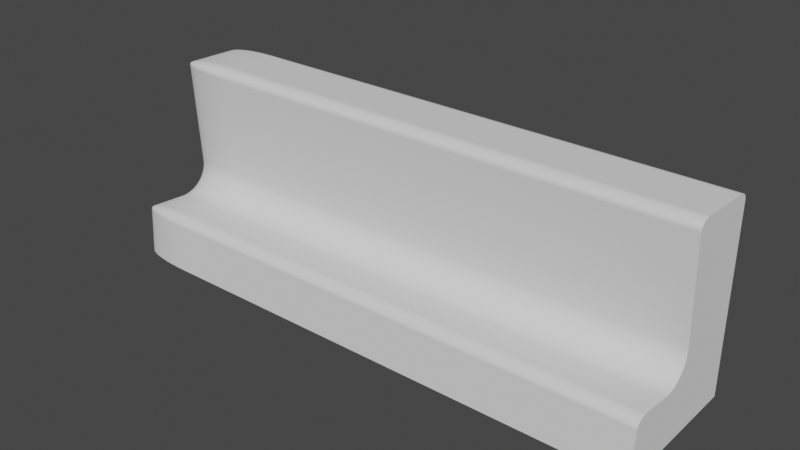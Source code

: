 # Source: POMO_COCINA_MUEBLE..blend  (saved by Blender 3.3.6; exported with 4.5.12 LTS)
import bpy
from mathutils import Matrix  # noqa: F401  (used for matrix-valued properties, if any)

bpy.ops.wm.read_factory_settings(use_empty=True)
scene = bpy.context.scene
scene.name = 'Scene'

# ---- collections
col_collection = bpy.data.collections.new('Collection'); scene.collection.children.link(col_collection)

# ---- world
world_world = bpy.data.worlds.new('World'); scene.world = world_world
world_world.use_nodes = True; world_world.node_tree.nodes.clear()
_N = world_world.node_tree.nodes; _L = world_world.node_tree.links
n0 = _N.new('ShaderNodeOutputWorld'); n0.name = 'World Output'; n0.location = (300, 300)
n1 = _N.new('ShaderNodeBackground'); n1.name = 'Background'; n1.location = (10, 300)
n1.inputs[0].default_value = (0.05088, 0.05088, 0.05088, 1.0)
_L.new(n1.outputs[0], n0.inputs[0])
n0.is_active_output = True
world_world.color = (0.05088, 0.05088, 0.05088)
world_world.use_sun_shadow = False
world_world.sun_shadow_jitter_overblur = 0.0

# ---- meshes
me_cube_001 = bpy.data.meshes.new('Cube.001')
me_cube_001.from_pydata([(0.5, 0.6464, -0.075), (-0.4238, 0.8658, 0.0948), (0.4254, 0.8658, 0.0948), (0.5, 0.8995, -0.075), (0.5, 0.8995, 0.01871), (-0.419, 0.8653, 0.0948), (0.4303, 0.8653, 0.0948), (-0.5, 0.7798, -0.075), (-0.4143, 0.8639, 0.0948), (0.5, 0.7798, -0.075), (0.435, 0.8639, 0.0948), (-0.41, 0.8616, 0.0948), (-0.3976, 0.6464, -0.075), (-0.4062, 0.8585, 0.0948), (0.4393, 0.8616, 0.0948), (-0.5, 0.6669, -0.075), (-0.4031, 0.8547, 0.0948), (-0.411, 0.6465, -0.075), (0.4431, 0.8585, 0.0948), (-0.4007, 0.8504, 0.0948), (-0.4241, 0.6471, -0.075), (-0.3993, 0.8457, 0.0948), (-0.4368, 0.6479, -0.075), (-0.4488, 0.6491, -0.075), (-0.3988, 0.8408, 0.0948), (0.4462, 0.8547, 0.0948), (-0.4599, 0.6506, -0.075), (-0.3993, 0.8359, 0.0948), (0.4485, 0.8504, 0.0948), (-0.47, 0.6524, -0.075), (-0.4007, 0.8313, 0.0948), (-0.4788, 0.6544, -0.075), (0.4499, 0.8457, 0.0948), (-0.4863, 0.6566, -0.075), (-0.4031, 0.8269, 0.0948), (-0.4922, 0.659, -0.075), (-0.4062, 0.8231, 0.0948), (0.4504, 0.8408, 0.0948), (-0.4965, 0.6616, -0.075), (-0.41, 0.82, 0.0948), (-0.4991, 0.6642, -0.075), (-0.5, 0.6719, 0.008258), (-0.4143, 0.8177, 0.0948), (0.4499, 0.8359, 0.0948), (-0.3976, 0.6515, 0.008258), (0.4485, 0.8313, 0.0948), (-0.419, 0.8163, 0.0948), (-0.3976, 0.6719, 0.02362), (-0.4991, 0.6693, 0.008258), (-0.4238, 0.8158, 0.0948), (0.4462, 0.8269, 0.0948), (-0.4287, 0.8163, 0.0948), (-0.4965, 0.6666, 0.008258), (-0.4922, 0.6641, 0.008258), (-0.4863, 0.6617, 0.008258), (-0.4334, 0.8177, 0.0948), (0.4431, 0.8231, 0.0948), (-0.4788, 0.6595, 0.008258), (-0.4377, 0.82, 0.0948), (-0.47, 0.6575, 0.008258), (0.4393, 0.82, 0.0948), (-0.4415, 0.8231, 0.0948), (-0.4991, 0.6719, 0.01026), (-0.4446, 0.8269, 0.0948), (0.435, 0.8177, 0.0948), (-0.4982, 0.6692, 0.0103), (-0.4469, 0.8313, 0.0948), (-0.4954, 0.6665, 0.01031), (-0.4909, 0.6639, 0.01031), (-0.4484, 0.8359, 0.0948), (0.4303, 0.8163, 0.0948), (-0.4849, 0.6616, 0.01031), (-0.4488, 0.8408, 0.0948), (0.4254, 0.8158, 0.0948), (-0.4777, 0.6595, 0.0103), (-0.4484, 0.8457, 0.0948), (-0.4694, 0.6576, 0.0103), (0.4205, 0.8163, 0.0948), (-0.4469, 0.8504, 0.0948), (-0.4965, 0.6719, 0.01223), (-0.4954, 0.6692, 0.01232), (-0.4446, 0.8547, 0.0948), (0.4158, 0.8177, 0.0948), (-0.4924, 0.6664, 0.01235), (-0.4415, 0.8585, 0.0948), (-0.4878, 0.6639, 0.01233), (0.4115, 0.82, 0.0948), (-0.4377, 0.8616, 0.0948), (-0.482, 0.6617, 0.01229), (-0.4753, 0.6597, 0.01225), (-0.4334, 0.8639, 0.0948), (-0.4676, 0.658, 0.01222), (0.4077, 0.8231, 0.0948), (-0.4287, 0.8653, 0.0948), (-0.4922, 0.6719, 0.01414), (0.4046, 0.8269, 0.0948), (-0.4909, 0.6692, 0.01425), (-0.4878, 0.6665, 0.01426), (0.4023, 0.8313, 0.0948), (-0.4834, 0.664, 0.01419), (-0.478, 0.6619, 0.01407), (-0.4718, 0.6601, 0.01397), (0.4009, 0.8359, 0.0948), (-0.4649, 0.6585, 0.01392), (-0.4863, 0.6719, 0.01594), (0.4004, 0.8408, 0.0948), (-0.4849, 0.6692, 0.01602), (-0.482, 0.6665, 0.01596), (0.4009, 0.8457, 0.0948), (-0.4779, 0.6642, 0.01579), (-0.4733, 0.6622, 0.01558), (0.4023, 0.8504, 0.0948), (-0.468, 0.6605, 0.01539), (-0.462, 0.6591, 0.01529), (0.4046, 0.8547, 0.0948), (-0.4788, 0.6719, 0.01761), (0.4077, 0.8585, 0.0948), (-0.4776, 0.6692, 0.01761), (-0.4752, 0.6666, 0.01745), (0.4115, 0.8616, 0.0948), (-0.4718, 0.6643, 0.01717), (-0.4679, 0.6624, 0.01684), (0.4158, 0.8639, 0.0948), (-0.4638, 0.6609, 0.01655), (-0.459, 0.6597, 0.01639), (0.4205, 0.8653, 0.0948), (-0.4567, 0.6601, 0.01713), (-0.3976, 0.6516, 0.01026), (-0.3976, 0.6522, 0.01223), (-0.3976, 0.653, 0.01414), (-0.3976, 0.6542, 0.01594), (-0.3976, 0.6557, 0.01761), (-0.3976, 0.6575, 0.01912), (-0.411, 0.6516, 0.008258), (-0.4112, 0.6518, 0.01031), (-0.4113, 0.6524, 0.01234), (-0.4113, 0.6533, 0.01426), (-0.4113, 0.6545, 0.01601), (-0.4112, 0.6559, 0.0176), (-0.4112, 0.6576, 0.01902), (-0.4241, 0.6522, 0.008258), (-0.4247, 0.6524, 0.01033), (-0.4249, 0.653, 0.01238), (-0.4247, 0.6539, 0.01428), (-0.4245, 0.6551, 0.01596), (-0.4242, 0.6564, 0.01744), (-0.424, 0.6579, 0.01875), (-0.4368, 0.653, 0.008258), (-0.4376, 0.6533, 0.01033), (-0.4376, 0.6539, 0.01236), (-0.4371, 0.6548, 0.0142), (-0.4364, 0.6559, 0.01579), (-0.4357, 0.6571, 0.01717), (-0.4353, 0.6585, 0.01835), (-0.4488, 0.6542, 0.008258), (-0.4493, 0.6545, 0.01032), (-0.4489, 0.6551, 0.01231), (-0.4478, 0.6559, 0.01408), (-0.4464, 0.6568, 0.01558), (-0.4451, 0.6579, 0.01684), (-0.4445, 0.6591, 0.01791), (-0.4599, 0.6557, 0.008258), (-0.46, 0.6559, 0.01031), (-0.4589, 0.6564, 0.01226), (-0.457, 0.6571, 0.01397), (-0.4548, 0.6579, 0.01539), (-0.4528, 0.6587, 0.01655), (-0.4518, 0.6597, 0.01747), (-0.411, 0.6719, 0.02349), (-0.4241, 0.6719, 0.0231), (-0.4368, 0.6719, 0.02245), (-0.4488, 0.6719, 0.02156), (-0.4599, 0.6719, 0.02044), (-0.47, 0.6719, 0.01912), (-0.3976, 0.6693, 0.02349), (-0.4113, 0.6692, 0.02334), (-0.4248, 0.6692, 0.02292), (-0.4376, 0.6692, 0.02225), (-0.4493, 0.6692, 0.02136), (-0.4599, 0.6692, 0.02028), (-0.4693, 0.6692, 0.01903), (-0.3976, 0.6666, 0.0231), (-0.4114, 0.6665, 0.02292), (-0.4251, 0.6665, 0.02248), (-0.4377, 0.6665, 0.02179), (-0.4489, 0.6666, 0.02092), (-0.4588, 0.6666, 0.01991), (-0.4675, 0.6667, 0.01876), (-0.3976, 0.6641, 0.02245), (-0.4114, 0.664, 0.02225), (-0.4249, 0.6639, 0.02179), (-0.4372, 0.664, 0.02112), (-0.4478, 0.6642, 0.02032), (-0.457, 0.6643, 0.01939), (-0.4649, 0.6644, 0.01836), (-0.3976, 0.6617, 0.02156), (-0.4114, 0.6616, 0.02135), (-0.4246, 0.6617, 0.02091), (-0.4364, 0.6619, 0.02031), (-0.4464, 0.6622, 0.01961), (-0.4548, 0.6624, 0.01881), (-0.462, 0.6626, 0.01791), (-0.3976, 0.6595, 0.02044), (-0.4113, 0.6595, 0.02027), (-0.4243, 0.6597, 0.01989), (-0.4357, 0.6601, 0.01939), (-0.4451, 0.6605, 0.01881), (-0.4528, 0.6609, 0.01819), (-0.459, 0.6611, 0.01747), (-0.5, 0.879, -0.075), (-0.3976, 0.8995, -0.075), (-0.4991, 0.8817, -0.075), (-0.4965, 0.8843, -0.075), (-0.4922, 0.8869, -0.075), (-0.4863, 0.8893, -0.075), (-0.4788, 0.8915, -0.075), (-0.47, 0.8935, -0.075), (-0.4599, 0.8953, -0.075), (-0.4488, 0.8968, -0.075), (-0.4368, 0.898, -0.075), (-0.4241, 0.8988, -0.075), (-0.411, 0.8993, -0.075), (-0.5, 0.879, 0.01871), (-0.3976, 0.8995, 0.01871), (-0.4991, 0.8817, 0.01871), (-0.4965, 0.8843, 0.01871), (-0.4922, 0.8869, 0.01871), (-0.4863, 0.8893, 0.01871), (-0.4788, 0.8915, 0.01871), (-0.47, 0.8935, 0.01871), (-0.4599, 0.8953, 0.01871), (-0.4488, 0.8968, 0.01871), (-0.4368, 0.898, 0.01871), (-0.4241, 0.8988, 0.01871), (-0.411, 0.8993, 0.01871), (0.5, 0.6719, 0.02362), (0.5, 0.6515, 0.008258), (0.5, 0.6693, 0.02349), (0.5, 0.6666, 0.0231), (0.5, 0.6641, 0.02245), (0.5, 0.6617, 0.02156), (0.5, 0.6595, 0.02044), (0.5, 0.6575, 0.01912), (0.5, 0.6557, 0.01761), (0.5, 0.6542, 0.01594), (0.5, 0.653, 0.01414), (0.5, 0.6522, 0.01223), (0.5, 0.6516, 0.01026), (-0.5, 0.789, 0.2507), (-0.3976, 0.7685, 0.2507), (-0.3976, 0.789, 0.2661), (-0.4991, 0.7863, 0.2507), (-0.4965, 0.7837, 0.2507), (-0.4922, 0.7812, 0.2507), (-0.4863, 0.7788, 0.2507), (-0.4788, 0.7765, 0.2507), (-0.47, 0.7745, 0.2507), (-0.4991, 0.789, 0.2527), (-0.4982, 0.7863, 0.2528), (-0.4954, 0.7836, 0.2528), (-0.4909, 0.781, 0.2528), (-0.4849, 0.7787, 0.2528), (-0.4777, 0.7765, 0.2528), (-0.4694, 0.7747, 0.2528), (-0.4965, 0.789, 0.2547), (-0.4954, 0.7862, 0.2548), (-0.4924, 0.7835, 0.2548), (-0.4878, 0.781, 0.2548), (-0.482, 0.7787, 0.2548), (-0.4753, 0.7768, 0.2547), (-0.4676, 0.775, 0.2547), (-0.4922, 0.789, 0.2566), (-0.4909, 0.7862, 0.2567), (-0.4878, 0.7835, 0.2567), (-0.4834, 0.7811, 0.2567), (-0.478, 0.779, 0.2566), (-0.4718, 0.7771, 0.2565), (-0.4649, 0.7755, 0.2564), (-0.4863, 0.789, 0.2584), (-0.4849, 0.7862, 0.2585), (-0.482, 0.7836, 0.2584), (-0.4779, 0.7812, 0.2583), (-0.4733, 0.7792, 0.2581), (-0.468, 0.7776, 0.2579), (-0.462, 0.7761, 0.2578), (-0.4788, 0.789, 0.2601), (-0.4776, 0.7863, 0.2601), (-0.4752, 0.7837, 0.2599), (-0.4718, 0.7814, 0.2597), (-0.4679, 0.7795, 0.2593), (-0.4638, 0.778, 0.259), (-0.459, 0.7767, 0.2589), (-0.4567, 0.7772, 0.2596), (-0.3976, 0.7687, 0.2527), (-0.3976, 0.7692, 0.2547), (-0.3976, 0.7701, 0.2566), (-0.3976, 0.7713, 0.2584), (-0.3976, 0.7728, 0.2601), (-0.3976, 0.7745, 0.2616), (-0.411, 0.7687, 0.2507), (-0.4112, 0.7689, 0.2528), (-0.4113, 0.7695, 0.2548), (-0.4113, 0.7703, 0.2567), (-0.4113, 0.7715, 0.2585), (-0.4112, 0.773, 0.2601), (-0.4112, 0.7746, 0.2615), (-0.4241, 0.7692, 0.2507), (-0.4247, 0.7694, 0.2528), (-0.4249, 0.77, 0.2549), (-0.4247, 0.771, 0.2568), (-0.4245, 0.7721, 0.2584), (-0.4242, 0.7735, 0.2599), (-0.424, 0.775, 0.2612), (-0.4368, 0.7701, 0.2507), (-0.4376, 0.7704, 0.2528), (-0.4376, 0.771, 0.2548), (-0.4371, 0.7719, 0.2567), (-0.4364, 0.7729, 0.2583), (-0.4357, 0.7742, 0.2597), (-0.4353, 0.7755, 0.2608), (-0.4488, 0.7713, 0.2507), (-0.4493, 0.7715, 0.2528), (-0.4489, 0.7721, 0.2548), (-0.4478, 0.7729, 0.2566), (-0.4464, 0.7739, 0.2581), (-0.4451, 0.7749, 0.2593), (-0.4445, 0.7761, 0.2604), (-0.4599, 0.7728, 0.2507), (-0.46, 0.773, 0.2528), (-0.4589, 0.7735, 0.2547), (-0.457, 0.7742, 0.2565), (-0.4548, 0.7749, 0.2579), (-0.4528, 0.7758, 0.259), (-0.4518, 0.7767, 0.26), (-0.411, 0.789, 0.266), (-0.4241, 0.789, 0.2656), (-0.4368, 0.789, 0.2649), (-0.4488, 0.789, 0.264), (-0.4599, 0.789, 0.2629), (-0.47, 0.789, 0.2616), (-0.3976, 0.7863, 0.266), (-0.4113, 0.7863, 0.2658), (-0.4248, 0.7863, 0.2654), (-0.4376, 0.7863, 0.2647), (-0.4493, 0.7863, 0.2638), (-0.4599, 0.7863, 0.2628), (-0.4693, 0.7863, 0.2615), (-0.3976, 0.7837, 0.2656), (-0.4114, 0.7836, 0.2654), (-0.4251, 0.7835, 0.265), (-0.4377, 0.7836, 0.2643), (-0.4489, 0.7836, 0.2634), (-0.4588, 0.7837, 0.2624), (-0.4675, 0.7837, 0.2612), (-0.3976, 0.7812, 0.2649), (-0.4114, 0.781, 0.2647), (-0.4249, 0.781, 0.2643), (-0.4372, 0.7811, 0.2636), (-0.4478, 0.7813, 0.2628), (-0.457, 0.7814, 0.2619), (-0.4649, 0.7815, 0.2608), (-0.3976, 0.7788, 0.264), (-0.4114, 0.7787, 0.2638), (-0.4246, 0.7787, 0.2634), (-0.4364, 0.779, 0.2628), (-0.4464, 0.7792, 0.2621), (-0.4548, 0.7795, 0.2613), (-0.462, 0.7796, 0.2604), (-0.3976, 0.7765, 0.2629), (-0.4113, 0.7765, 0.2627), (-0.4243, 0.7767, 0.2624), (-0.4357, 0.7771, 0.2619), (-0.4451, 0.7776, 0.2613), (-0.4528, 0.778, 0.2607), (-0.459, 0.7782, 0.26), (-0.5, 0.879, 0.2478), (-0.3976, 0.879, 0.2632), (-0.3976, 0.8995, 0.2478), (-0.4991, 0.879, 0.2498), (-0.4965, 0.879, 0.2518), (-0.4922, 0.879, 0.2537), (-0.4863, 0.879, 0.2555), (-0.4788, 0.879, 0.2571), (-0.47, 0.879, 0.2587), (-0.4991, 0.8817, 0.2478), (-0.4982, 0.8818, 0.2499), (-0.4954, 0.8818, 0.2519), (-0.4909, 0.8818, 0.2538), (-0.4849, 0.8818, 0.2556), (-0.4777, 0.8818, 0.2571), (-0.4694, 0.8818, 0.2586), (-0.4965, 0.8843, 0.2478), (-0.4954, 0.8845, 0.2499), (-0.4924, 0.8845, 0.2519), (-0.4878, 0.8845, 0.2538), (-0.482, 0.8844, 0.2555), (-0.4753, 0.8844, 0.257), (-0.4676, 0.8843, 0.2583), (-0.4922, 0.8869, 0.2478), (-0.4909, 0.887, 0.2499), (-0.4878, 0.887, 0.2519), (-0.4834, 0.8869, 0.2537), (-0.478, 0.8868, 0.2553), (-0.4718, 0.8867, 0.2567), (-0.4649, 0.8866, 0.2579), (-0.4863, 0.8893, 0.2478), (-0.4849, 0.8894, 0.2499), (-0.482, 0.8893, 0.2519), (-0.4779, 0.8891, 0.2536), (-0.4733, 0.8888, 0.2551), (-0.468, 0.8885, 0.2564), (-0.462, 0.8884, 0.2575), (-0.4788, 0.8915, 0.2478), (-0.4776, 0.8915, 0.2499), (-0.4752, 0.8913, 0.2518), (-0.4718, 0.8909, 0.2535), (-0.4679, 0.8905, 0.2549), (-0.4638, 0.8901, 0.2561), (-0.459, 0.8899, 0.257), (-0.4567, 0.8909, 0.2567), (-0.3976, 0.8817, 0.263), (-0.3976, 0.8843, 0.2626), (-0.3976, 0.8869, 0.262), (-0.3976, 0.8893, 0.2611), (-0.3976, 0.8915, 0.26), (-0.3976, 0.8935, 0.2587), (-0.411, 0.879, 0.263), (-0.4112, 0.8818, 0.2629), (-0.4113, 0.8845, 0.2625), (-0.4113, 0.887, 0.2618), (-0.4113, 0.8894, 0.2609), (-0.4112, 0.8915, 0.2598), (-0.4112, 0.8934, 0.2586), (-0.4241, 0.879, 0.2626), (-0.4247, 0.8818, 0.2625), (-0.4249, 0.8845, 0.262), (-0.4247, 0.8871, 0.2613), (-0.4245, 0.8893, 0.2605), (-0.4242, 0.8913, 0.2594), (-0.424, 0.893, 0.2583), (-0.4368, 0.879, 0.262), (-0.4376, 0.8818, 0.2618), (-0.4376, 0.8845, 0.2613), (-0.4371, 0.887, 0.2607), (-0.4364, 0.8891, 0.2599), (-0.4357, 0.8909, 0.2589), (-0.4353, 0.8925, 0.2579), (-0.4488, 0.879, 0.2611), (-0.4493, 0.8818, 0.2609), (-0.4489, 0.8844, 0.2605), (-0.4478, 0.8868, 0.2599), (-0.4464, 0.8888, 0.2591), (-0.4451, 0.8905, 0.2584), (-0.4445, 0.8919, 0.2575), (-0.4599, 0.879, 0.26), (-0.46, 0.8818, 0.2598), (-0.4589, 0.8844, 0.2594), (-0.457, 0.8867, 0.2589), (-0.4548, 0.8885, 0.2584), (-0.4528, 0.8901, 0.2577), (-0.4518, 0.8913, 0.257), (-0.411, 0.8993, 0.2478), (-0.4241, 0.8988, 0.2478), (-0.4368, 0.898, 0.2478), (-0.4488, 0.8968, 0.2478), (-0.4599, 0.8953, 0.2478), (-0.47, 0.8935, 0.2478), (-0.3976, 0.8993, 0.2498), (-0.4113, 0.8992, 0.2498), (-0.4248, 0.8986, 0.2498), (-0.4376, 0.8977, 0.2499), (-0.4493, 0.8965, 0.2498), (-0.4599, 0.8951, 0.2498), (-0.4693, 0.8934, 0.2498), (-0.3976, 0.8988, 0.2518), (-0.4114, 0.8986, 0.2519), (-0.4251, 0.898, 0.2519), (-0.4377, 0.8971, 0.2519), (-0.4489, 0.8959, 0.2518), (-0.4588, 0.8946, 0.2518), (-0.4675, 0.893, 0.2518), (-0.3976, 0.898, 0.2537), (-0.4114, 0.8977, 0.2538), (-0.4249, 0.8971, 0.2538), (-0.4372, 0.8962, 0.2537), (-0.4478, 0.8951, 0.2536), (-0.457, 0.8939, 0.2535), (-0.4649, 0.8925, 0.2535), (-0.3976, 0.8968, 0.2555), (-0.4114, 0.8965, 0.2556), (-0.4246, 0.8959, 0.2555), (-0.4364, 0.8951, 0.2553), (-0.4464, 0.8942, 0.2551), (-0.4548, 0.8931, 0.2549), (-0.462, 0.8919, 0.2548), (-0.3976, 0.8953, 0.2571), (-0.4113, 0.895, 0.2572), (-0.4243, 0.8946, 0.257), (-0.4357, 0.8939, 0.2567), (-0.4451, 0.8931, 0.2564), (-0.4528, 0.8923, 0.2561), (-0.459, 0.8913, 0.2559), (0.5, 0.8995, 0.2478), (0.5, 0.879, 0.2632), (0.5, 0.8993, 0.2498), (0.5, 0.8988, 0.2518), (0.5, 0.898, 0.2537), (0.5, 0.8968, 0.2555), (0.5, 0.8953, 0.2571), (0.5, 0.8935, 0.2587), (0.5, 0.8915, 0.26), (0.5, 0.8893, 0.2611), (0.5, 0.8869, 0.262), (0.5, 0.8843, 0.2626), (0.5, 0.8817, 0.263), (0.5, 0.789, 0.2661), (0.5, 0.7685, 0.2507), (0.5, 0.7863, 0.266), (0.5, 0.7837, 0.2656), (0.5, 0.7812, 0.2649), (0.5, 0.7788, 0.264), (0.5, 0.7765, 0.2629), (0.5, 0.7745, 0.2616), (0.5, 0.7728, 0.2601), (0.5, 0.7713, 0.2584), (0.5, 0.7701, 0.2566), (0.5, 0.7692, 0.2547), (0.5, 0.7687, 0.2527), (0.4004, 0.8408, -0.075), (0.4009, 0.8359, -0.075), (0.4009, 0.8457, -0.075), (0.4046, 0.8269, -0.075), (0.4046, 0.8547, -0.075), (0.4023, 0.8313, -0.075), (0.4023, 0.8504, -0.075), (0.4115, 0.82, -0.075), (0.4115, 0.8616, -0.075), (0.4205, 0.8163, -0.075), (0.4205, 0.8653, -0.075), (0.4158, 0.8177, -0.075), (0.4158, 0.8639, -0.075), (0.4077, 0.8231, -0.075), (0.4077, 0.8585, -0.075), (0.4303, 0.8163, -0.075), (0.4303, 0.8653, -0.075), (0.4393, 0.82, -0.075), (0.4393, 0.8616, -0.075), (0.435, 0.8177, -0.075), (0.435, 0.8639, -0.075), (0.4445, 0.8249, -0.075), (0.4462, 0.8269, -0.075), (0.4462, 0.8547, -0.075), (0.4504, 0.8408, -0.075), (0.4499, 0.8359, -0.075), (0.4499, 0.8457, -0.075), (0.4485, 0.8313, -0.075), (0.4485, 0.8504, -0.075), (0.4431, 0.8231, -0.075), (0.4431, 0.8585, -0.075), (0.4254, 0.8658, -0.075), (0.4254, 0.8158, -0.075), (-0.4488, 0.8408, -0.075), (-0.4484, 0.8359, -0.075), (-0.4484, 0.8457, -0.075), (-0.4446, 0.8269, -0.075), (-0.4432, 0.8252, -0.075), (-0.4469, 0.8504, -0.075), (-0.4469, 0.8313, -0.075), (-0.4446, 0.8547, -0.075), (-0.4377, 0.82, -0.075), (-0.4415, 0.8585, -0.075), (-0.4287, 0.8653, -0.075), (-0.4287, 0.8163, -0.075), (-0.4334, 0.8639, -0.075), (-0.4334, 0.8177, -0.075), (-0.4377, 0.8616, -0.075), (-0.4415, 0.8231, -0.075), (-0.419, 0.8163, -0.075), (-0.419, 0.8653, -0.075), (-0.41, 0.82, -0.075), (-0.41, 0.8616, -0.075), (-0.4143, 0.8177, -0.075), (-0.4143, 0.8639, -0.075), (-0.4031, 0.8269, -0.075), (-0.4031, 0.8547, -0.075), (-0.3988, 0.8408, -0.075), (-0.3993, 0.8457, -0.075), (-0.3993, 0.8359, -0.075), (-0.4007, 0.8504, -0.075), (-0.4007, 0.8313, -0.075), (-0.4062, 0.8585, -0.075), (-0.4062, 0.8231, -0.075), (-0.4238, 0.8158, -0.075), (-0.4238, 0.8658, -0.075), (0.5, 0.7798, 0.0664), (0.5, 0.7318, 0.01871), (0.5, 0.7798, -0.02857), (0.5, 0.8271, 0.01871), (0.5, 0.7794, 0.06018), (0.5, 0.7782, 0.05406), (0.5, 0.7762, 0.04815), (0.5, 0.7734, 0.04256), (0.5, 0.7699, 0.03737), (0.5, 0.7658, 0.03268), (0.5, 0.761, 0.02857), (0.5, 0.7558, 0.0251), (0.5, 0.7502, 0.02234), (0.5, 0.7442, 0.02034), (0.5, 0.7381, 0.01912), (-0.3976, 0.7318, 0.01871), (-0.3976, 0.7798, 0.06642), (-0.3976, 0.738, 0.01912), (-0.3976, 0.7442, 0.02034), (-0.3976, 0.7502, 0.02234), (-0.3976, 0.7558, 0.0251), (-0.3976, 0.761, 0.02857), (-0.3976, 0.7658, 0.03268), (-0.3976, 0.7699, 0.03738), (-0.3976, 0.7734, 0.04257), (-0.3976, 0.7762, 0.04816), (-0.3976, 0.7782, 0.05407), (-0.3976, 0.7794, 0.06019), (-0.5, 0.7446, 0.00335), (-0.5, 0.8003, 0.05483), (-0.5, 0.8467, 0.0124), (-0.5, 0.7932, -0.01042), (-0.5, 0.7519, 0.003791), (-0.5, 0.759, 0.005104), (-0.5, 0.7659, 0.007269), (-0.5, 0.7725, 0.01025), (-0.5, 0.7785, 0.01399), (-0.5, 0.784, 0.01843), (-0.5, 0.7888, 0.02349), (-0.5, 0.7928, 0.02909), (-0.5, 0.7961, 0.03513), (-0.5, 0.7984, 0.0415), (-0.5, 0.7998, 0.04811), (-0.411, 0.78, 0.06634), (-0.411, 0.7319, 0.01858), (-0.411, 0.7796, 0.0601), (-0.411, 0.7784, 0.05398), (-0.411, 0.7763, 0.04806), (-0.411, 0.7736, 0.04246), (-0.411, 0.7701, 0.03726), (-0.411, 0.7659, 0.03257), (-0.411, 0.7612, 0.02845), (-0.411, 0.7559, 0.02498), (-0.411, 0.7503, 0.02222), (-0.411, 0.7443, 0.02021), (-0.411, 0.7381, 0.01899), (-0.4241, 0.7805, 0.06603), (-0.4241, 0.7322, 0.01819), (-0.4241, 0.7801, 0.05979), (-0.4241, 0.7789, 0.05365), (-0.4241, 0.7768, 0.04772), (-0.4241, 0.7741, 0.04211), (-0.4241, 0.7705, 0.03691), (-0.4241, 0.7664, 0.0322), (-0.4241, 0.7616, 0.02808), (-0.4241, 0.7564, 0.0246), (-0.4241, 0.7507, 0.02183), (-0.4241, 0.7447, 0.01982), (-0.4241, 0.7385, 0.0186), (-0.4368, 0.7814, 0.06552), (-0.4368, 0.7328, 0.01754), (-0.4368, 0.781, 0.05926), (-0.4368, 0.7797, 0.0531), (-0.4368, 0.7777, 0.04716), (-0.4368, 0.7749, 0.04153), (-0.4368, 0.7714, 0.03631), (-0.4368, 0.7672, 0.03159), (-0.4368, 0.7624, 0.02746), (-0.4368, 0.7571, 0.02397), (-0.4368, 0.7514, 0.02119), (-0.4368, 0.7454, 0.01918), (-0.4368, 0.7392, 0.01795), (-0.4488, 0.7826, 0.06481), (-0.4488, 0.7337, 0.01665), (-0.4488, 0.7822, 0.05852), (-0.4488, 0.7809, 0.05235), (-0.4488, 0.7789, 0.04638), (-0.4488, 0.776, 0.04073), (-0.4488, 0.7725, 0.03549), (-0.4488, 0.7683, 0.03076), (-0.4488, 0.7634, 0.02661), (-0.4488, 0.7581, 0.02311), (-0.4488, 0.7524, 0.02032), (-0.4488, 0.7463, 0.01829), (-0.4488, 0.7401, 0.01707), (-0.4599, 0.7347, 0.01554), (-0.4599, 0.7841, 0.06393), (-0.4599, 0.7412, 0.01595), (-0.4599, 0.7475, 0.01719), (-0.4599, 0.7536, 0.01922), (-0.4599, 0.7594, 0.02202), (-0.4599, 0.7648, 0.02554), (-0.4599, 0.7696, 0.02971), (-0.4599, 0.7739, 0.03447), (-0.4599, 0.7775, 0.03973), (-0.4599, 0.7803, 0.04541), (-0.4599, 0.7824, 0.05141), (-0.4599, 0.7836, 0.05761), (-0.47, 0.736, 0.01421), (-0.47, 0.7858, 0.06291), (-0.47, 0.7425, 0.01463), (-0.47, 0.7489, 0.01587), (-0.47, 0.755, 0.01792), (-0.47, 0.7609, 0.02074), (-0.47, 0.7663, 0.02428), (-0.47, 0.7712, 0.02847), (-0.47, 0.7755, 0.03326), (-0.47, 0.7791, 0.03856), (-0.47, 0.782, 0.04427), (-0.47, 0.7841, 0.0503), (-0.47, 0.7854, 0.05655), (-0.4788, 0.7373, 0.0127), (-0.4788, 0.7878, 0.06177), (-0.4788, 0.7439, 0.01312), (-0.4788, 0.7504, 0.01437), (-0.4788, 0.7566, 0.01644), (-0.4788, 0.7626, 0.01928), (-0.4788, 0.7681, 0.02284), (-0.4788, 0.773, 0.02707), (-0.4788, 0.7774, 0.0319), (-0.4788, 0.7811, 0.03724), (-0.4788, 0.784, 0.043), (-0.4788, 0.7861, 0.04907), (-0.4788, 0.7874, 0.05537), (-0.4863, 0.7901, 0.06056), (-0.4863, 0.7386, 0.01103), (-0.4863, 0.7896, 0.0541), (-0.4863, 0.7883, 0.04774), (-0.4863, 0.7862, 0.04161), (-0.4863, 0.7832, 0.0358), (-0.4863, 0.7794, 0.03041), (-0.4863, 0.775, 0.02554), (-0.4863, 0.7699, 0.02127), (-0.4863, 0.7643, 0.01767), (-0.4863, 0.7583, 0.0148), (-0.4863, 0.7519, 0.01272), (-0.4863, 0.7453, 0.01145), (-0.4922, 0.74, 0.009229), (-0.4922, 0.7925, 0.0593), (-0.4922, 0.7468, 0.009657), (-0.4922, 0.7536, 0.01093), (-0.4922, 0.7601, 0.01304), (-0.4922, 0.7662, 0.01594), (-0.4922, 0.7719, 0.01958), (-0.4922, 0.7771, 0.02389), (-0.4922, 0.7816, 0.02882), (-0.4922, 0.7854, 0.03426), (-0.4922, 0.7885, 0.04014), (-0.4922, 0.7907, 0.04634), (-0.4922, 0.792, 0.05276), (-0.4965, 0.795, 0.05799), (-0.4965, 0.7413, 0.007326), (-0.4965, 0.7946, 0.05138), (-0.4965, 0.7932, 0.04488), (-0.4965, 0.7909, 0.0386), (-0.4965, 0.7878, 0.03266), (-0.4965, 0.7839, 0.02715), (-0.4965, 0.7793, 0.02216), (-0.4965, 0.774, 0.0178), (-0.4965, 0.7682, 0.01411), (-0.4965, 0.7619, 0.01118), (-0.4965, 0.7552, 0.009052), (-0.4965, 0.7483, 0.00776), (-0.4991, 0.7976, 0.05657), (-0.4991, 0.7427, 0.005355), (-0.4991, 0.7972, 0.04988), (-0.4991, 0.7958, 0.04331), (-0.4991, 0.7935, 0.03697), (-0.4991, 0.7903, 0.03096), (-0.4991, 0.7863, 0.02539), (-0.4991, 0.7815, 0.02035), (-0.4991, 0.7761, 0.01594), (-0.4991, 0.7702, 0.01222), (-0.4991, 0.7637, 0.009254), (-0.4991, 0.7569, 0.0071), (-0.4991, 0.7499, 0.005793)], [], [(7, 625, 624, 222, 209), (556, 551, 3, 9, 549, 550, 555, 553, 552, 554), (565, 7, 209, 566, 563, 561, 562, 567, 564), (220, 221, 210, 3, 551, 558, 546, 548, 544, 559, 538, 540, 536, 542, 532, 534, 530, 528, 529, 533, 531, 541, 535, 539, 537, 560, 543, 547, 545, 557, 549, 9, 7, 565, 576, 569, 574, 572, 592, 577, 581, 579, 591, 583, 589, 587, 585, 586, 588, 584, 590, 580, 582, 578, 593, 571, 573, 575, 570, 568, 566, 209, 211, 212, 213, 214, 215, 216, 217, 218, 219), (47, 609, 638, 168), (40, 15, 7, 9, 0, 12, 17, 20, 22, 23, 26, 29, 31, 33, 35, 38), (610, 594, 516, 249), (210, 223, 4, 3), (595, 609, 47, 235), (168, 638, 651, 169), (246, 247, 236, 0, 9, 596, 595, 235, 237, 238, 239, 240, 241, 242, 243, 244, 245), (0, 236, 44, 12), (3, 4, 597, 596, 9), (503, 376, 250, 515), (4, 223, 377, 502), (41, 48, 65, 62), (48, 52, 67, 65), (52, 53, 68, 67), (53, 54, 71, 68), (54, 57, 74, 71), (57, 59, 76, 74), (62, 65, 80, 79), (65, 67, 83, 80), (67, 68, 85, 83), (68, 71, 88, 85), (71, 74, 89, 88), (74, 76, 91, 89), (79, 80, 96, 94), (80, 83, 97, 96), (83, 85, 99, 97), (85, 88, 100, 99), (88, 89, 101, 100), (89, 91, 103, 101), (94, 96, 106, 104), (96, 97, 107, 106), (97, 99, 109, 107), (99, 100, 110, 109), (100, 101, 112, 110), (101, 103, 113, 112), (104, 106, 117, 115), (106, 107, 118, 117), (107, 109, 120, 118), (109, 110, 121, 120), (110, 112, 123, 121), (112, 113, 124, 123), (115, 117, 180, 173), (117, 118, 187, 180), (118, 120, 194, 187), (120, 121, 201, 194), (121, 123, 208, 201), (123, 124, 126, 208), (44, 127, 134, 133), (127, 128, 135, 134), (128, 129, 136, 135), (129, 130, 137, 136), (130, 131, 138, 137), (131, 132, 139, 138), (133, 134, 141, 140), (134, 135, 142, 141), (135, 136, 143, 142), (136, 137, 144, 143), (137, 138, 145, 144), (138, 139, 146, 145), (140, 141, 148, 147), (141, 142, 149, 148), (142, 143, 150, 149), (143, 144, 151, 150), (144, 145, 152, 151), (145, 146, 153, 152), (147, 148, 155, 154), (148, 149, 156, 155), (149, 150, 157, 156), (150, 151, 158, 157), (151, 152, 159, 158), (152, 153, 160, 159), (154, 155, 162, 161), (155, 156, 163, 162), (156, 157, 164, 163), (157, 158, 165, 164), (158, 159, 166, 165), (159, 160, 167, 166), (161, 162, 76, 59), (162, 163, 91, 76), (163, 164, 103, 91), (164, 165, 113, 103), (165, 166, 124, 113), (166, 167, 126, 124), (47, 168, 175, 174), (168, 169, 176, 175), (169, 170, 177, 176), (170, 171, 178, 177), (171, 172, 179, 178), (172, 173, 180, 179), (174, 175, 182, 181), (175, 176, 183, 182), (176, 177, 184, 183), (177, 178, 185, 184), (178, 179, 186, 185), (179, 180, 187, 186), (181, 182, 189, 188), (182, 183, 190, 189), (183, 184, 191, 190), (184, 185, 192, 191), (185, 186, 193, 192), (186, 187, 194, 193), (188, 189, 196, 195), (189, 190, 197, 196), (190, 191, 198, 197), (191, 192, 199, 198), (192, 193, 200, 199), (193, 194, 201, 200), (195, 196, 203, 202), (196, 197, 204, 203), (197, 198, 205, 204), (198, 199, 206, 205), (199, 200, 207, 206), (200, 201, 208, 207), (202, 203, 139, 132), (203, 204, 146, 139), (204, 205, 153, 146), (205, 206, 160, 153), (206, 207, 167, 160), (207, 208, 126, 167), (248, 251, 258, 257), (251, 252, 259, 258), (252, 253, 260, 259), (253, 254, 261, 260), (254, 255, 262, 261), (255, 256, 263, 262), (257, 258, 265, 264), (258, 259, 266, 265), (259, 260, 267, 266), (260, 261, 268, 267), (261, 262, 269, 268), (262, 263, 270, 269), (264, 265, 272, 271), (265, 266, 273, 272), (266, 267, 274, 273), (267, 268, 275, 274), (268, 269, 276, 275), (269, 270, 277, 276), (271, 272, 279, 278), (272, 273, 280, 279), (273, 274, 281, 280), (274, 275, 282, 281), (275, 276, 283, 282), (276, 277, 284, 283), (278, 279, 286, 285), (279, 280, 287, 286), (280, 281, 288, 287), (281, 282, 289, 288), (282, 283, 290, 289), (283, 284, 291, 290), (285, 286, 346, 339), (286, 287, 353, 346), (287, 288, 360, 353), (288, 289, 367, 360), (289, 290, 374, 367), (290, 291, 292, 374), (249, 293, 300, 299), (293, 294, 301, 300), (294, 295, 302, 301), (295, 296, 303, 302), (296, 297, 304, 303), (297, 298, 305, 304), (299, 300, 307, 306), (300, 301, 308, 307), (301, 302, 309, 308), (302, 303, 310, 309), (303, 304, 311, 310), (304, 305, 312, 311), (306, 307, 314, 313), (307, 308, 315, 314), (308, 309, 316, 315), (309, 310, 317, 316), (310, 311, 318, 317), (311, 312, 319, 318), (313, 314, 321, 320), (314, 315, 322, 321), (315, 316, 323, 322), (316, 317, 324, 323), (317, 318, 325, 324), (318, 319, 326, 325), (320, 321, 328, 327), (321, 322, 329, 328), (322, 323, 330, 329), (323, 324, 331, 330), (324, 325, 332, 331), (325, 326, 333, 332), (327, 328, 263, 256), (328, 329, 270, 263), (329, 330, 277, 270), (330, 331, 284, 277), (331, 332, 291, 284), (332, 333, 292, 291), (250, 334, 341, 340), (334, 335, 342, 341), (335, 336, 343, 342), (336, 337, 344, 343), (337, 338, 345, 344), (338, 339, 346, 345), (340, 341, 348, 347), (341, 342, 349, 348), (342, 343, 350, 349), (343, 344, 351, 350), (344, 345, 352, 351), (345, 346, 353, 352), (347, 348, 355, 354), (348, 349, 356, 355), (349, 350, 357, 356), (350, 351, 358, 357), (351, 352, 359, 358), (352, 353, 360, 359), (354, 355, 362, 361), (355, 356, 363, 362), (356, 357, 364, 363), (357, 358, 365, 364), (358, 359, 366, 365), (359, 360, 367, 366), (361, 362, 369, 368), (362, 363, 370, 369), (363, 364, 371, 370), (364, 365, 372, 371), (365, 366, 373, 372), (366, 367, 374, 373), (368, 369, 305, 298), (369, 370, 312, 305), (370, 371, 319, 312), (371, 372, 326, 319), (372, 373, 333, 326), (373, 374, 292, 333), (375, 378, 385, 384), (378, 379, 386, 385), (379, 380, 387, 386), (380, 381, 388, 387), (381, 382, 389, 388), (382, 383, 390, 389), (384, 385, 392, 391), (385, 386, 393, 392), (386, 387, 394, 393), (387, 388, 395, 394), (388, 389, 396, 395), (389, 390, 397, 396), (391, 392, 399, 398), (392, 393, 400, 399), (393, 394, 401, 400), (394, 395, 402, 401), (395, 396, 403, 402), (396, 397, 404, 403), (398, 399, 406, 405), (399, 400, 407, 406), (400, 401, 408, 407), (401, 402, 409, 408), (402, 403, 410, 409), (403, 404, 411, 410), (405, 406, 413, 412), (406, 407, 414, 413), (407, 408, 415, 414), (408, 409, 416, 415), (409, 410, 417, 416), (410, 411, 418, 417), (412, 413, 473, 466), (413, 414, 480, 473), (414, 415, 487, 480), (415, 416, 494, 487), (416, 417, 501, 494), (417, 418, 419, 501), (376, 420, 427, 426), (420, 421, 428, 427), (421, 422, 429, 428), (422, 423, 430, 429), (423, 424, 431, 430), (424, 425, 432, 431), (426, 427, 434, 433), (427, 428, 435, 434), (428, 429, 436, 435), (429, 430, 437, 436), (430, 431, 438, 437), (431, 432, 439, 438), (433, 434, 441, 440), (434, 435, 442, 441), (435, 436, 443, 442), (436, 437, 444, 443), (437, 438, 445, 444), (438, 439, 446, 445), (440, 441, 448, 447), (441, 442, 449, 448), (442, 443, 450, 449), (443, 444, 451, 450), (444, 445, 452, 451), (445, 446, 453, 452), (447, 448, 455, 454), (448, 449, 456, 455), (449, 450, 457, 456), (450, 451, 458, 457), (451, 452, 459, 458), (452, 453, 460, 459), (454, 455, 390, 383), (455, 456, 397, 390), (456, 457, 404, 397), (457, 458, 411, 404), (458, 459, 418, 411), (459, 460, 419, 418), (377, 461, 468, 467), (461, 462, 469, 468), (462, 463, 470, 469), (463, 464, 471, 470), (464, 465, 472, 471), (465, 466, 473, 472), (467, 468, 475, 474), (468, 469, 476, 475), (469, 470, 477, 476), (470, 471, 478, 477), (471, 472, 479, 478), (472, 473, 480, 479), (474, 475, 482, 481), (475, 476, 483, 482), (476, 477, 484, 483), (477, 478, 485, 484), (478, 479, 486, 485), (479, 480, 487, 486), (481, 482, 489, 488), (482, 483, 490, 489), (483, 484, 491, 490), (484, 485, 492, 491), (485, 486, 493, 492), (486, 487, 494, 493), (488, 489, 496, 495), (489, 490, 497, 496), (490, 491, 498, 497), (491, 492, 499, 498), (492, 493, 500, 499), (493, 494, 501, 500), (495, 496, 432, 425), (496, 497, 439, 432), (497, 498, 446, 439), (498, 499, 453, 446), (499, 500, 460, 453), (500, 501, 419, 460), (12, 44, 133, 17), (17, 133, 140, 20), (20, 140, 147, 22), (22, 147, 154, 23), (23, 154, 161, 26), (26, 161, 59, 29), (29, 59, 57, 31), (31, 57, 54, 33), (33, 54, 53, 35), (35, 53, 52, 38), (38, 52, 48, 40), (40, 48, 41, 15), (223, 210, 221, 234), (234, 221, 220, 233), (233, 220, 219, 232), (232, 219, 218, 231), (231, 218, 217, 230), (230, 217, 216, 229), (229, 216, 215, 228), (228, 215, 214, 227), (227, 214, 213, 226), (226, 213, 212, 225), (225, 212, 211, 224), (224, 211, 209, 222), (235, 47, 174, 237), (237, 174, 181, 238), (238, 181, 188, 239), (239, 188, 195, 240), (240, 195, 202, 241), (241, 202, 132, 242), (242, 132, 131, 243), (243, 131, 130, 244), (244, 130, 129, 245), (245, 129, 128, 246), (246, 128, 127, 247), (247, 127, 44, 236), (299, 637, 610, 249), (306, 650, 637, 299), (313, 663, 650, 306), (320, 676, 663, 313), (327, 690, 676, 320), (255, 716, 703, 256), (254, 728, 716, 255), (253, 742, 728, 254), (252, 754, 742, 253), (79, 755, 768, 62), (251, 767, 754, 252), (248, 623, 767, 251), (250, 376, 426, 334), (334, 426, 433, 335), (335, 433, 440, 336), (336, 440, 447, 337), (337, 447, 454, 338), (338, 454, 383, 339), (339, 383, 382, 285), (285, 382, 381, 278), (278, 381, 380, 271), (271, 380, 379, 264), (264, 379, 378, 257), (257, 378, 375, 248), (376, 503, 514, 420), (420, 514, 513, 421), (421, 513, 512, 422), (422, 512, 511, 423), (423, 511, 510, 424), (424, 510, 509, 425), (425, 509, 508, 495), (495, 508, 507, 488), (488, 507, 506, 481), (481, 506, 505, 474), (474, 505, 504, 467), (467, 504, 502, 377), (249, 516, 527, 293), (293, 527, 526, 294), (294, 526, 525, 295), (295, 525, 524, 296), (296, 524, 523, 297), (297, 523, 522, 298), (298, 522, 521, 368), (368, 521, 520, 361), (361, 520, 519, 354), (354, 519, 518, 347), (347, 518, 517, 340), (340, 517, 515, 250), (222, 375, 384, 224), (224, 384, 391, 225), (225, 391, 398, 226), (226, 398, 405, 227), (227, 405, 412, 228), (228, 412, 466, 229), (229, 466, 465, 230), (230, 465, 464, 231), (231, 464, 463, 232), (232, 463, 462, 233), (233, 462, 461, 234), (234, 461, 377, 223), (222, 624, 623, 248, 375), (94, 741, 755, 79), (104, 729, 741, 94), (115, 715, 729, 104), (173, 702, 715, 115), (172, 689, 702, 173), (256, 703, 690, 327), (171, 677, 689, 172), (170, 664, 677, 171), (169, 651, 664, 170), (15, 41, 622, 625, 7), (62, 768, 622, 41), (544, 6, 2, 559), (548, 10, 6, 544), (546, 14, 10, 548), (558, 18, 14, 546), (551, 25, 18, 558), (556, 28, 25, 551), (554, 32, 28, 556), (552, 37, 32, 554), (553, 43, 37, 552), (555, 45, 43, 553), (550, 50, 45, 555), (56, 50, 550, 549, 557), (545, 60, 56, 557), (547, 64, 60, 545), (543, 70, 64, 547), (560, 73, 70, 543), (537, 77, 73, 560), (539, 82, 77, 537), (535, 86, 82, 539), (541, 92, 86, 535), (531, 95, 92, 541), (533, 98, 95, 531), (529, 102, 98, 533), (528, 105, 102, 529), (530, 108, 105, 528), (534, 111, 108, 530), (532, 114, 111, 534), (542, 116, 114, 532), (536, 119, 116, 542), (540, 122, 119, 536), (125, 2, 6, 10, 14, 18, 25, 28, 32, 37, 43, 45, 50, 56, 60, 64, 70, 73, 77, 82, 86, 92, 95, 98, 102, 105, 108, 111, 114, 116, 119, 122), (538, 125, 122, 540), (559, 2, 125, 538), (578, 5, 1, 593), (582, 8, 5, 578), (580, 11, 8, 582), (590, 13, 11, 580), (584, 16, 13, 590), (588, 19, 16, 584), (586, 21, 19, 588), (585, 24, 21, 586), (587, 27, 24, 585), (589, 30, 27, 587), (583, 34, 30, 589), (591, 36, 34, 583), (579, 39, 36, 591), (581, 42, 39, 579), (577, 46, 42, 581), (592, 49, 46, 577), (572, 51, 49, 592), (574, 55, 51, 572), (569, 58, 55, 574), (576, 61, 58, 569), (564, 63, 61, 576, 565), (567, 66, 63, 564), (562, 69, 66, 567), (561, 72, 69, 562), (563, 75, 72, 561), (566, 78, 75, 563), (568, 81, 78, 566), (570, 84, 81, 568), (575, 87, 84, 570), (573, 90, 87, 575), (1, 5, 8, 11, 13, 16, 19, 21, 24, 27, 30, 34, 36, 39, 42, 46, 49, 51, 55, 58, 61, 63, 66, 69, 72, 75, 78, 81, 84, 87, 90, 93), (571, 93, 90, 573), (593, 1, 93, 571), (594, 598, 599, 600, 601, 602, 603, 604, 605, 606, 607, 608, 595, 596, 597), (622, 626, 627, 628, 629, 630, 631, 632, 633, 634, 635, 636, 623, 624, 625), (716, 728, 730, 727), (727, 730, 731, 726), (726, 731, 732, 725), (725, 732, 733, 724), (724, 733, 734, 723), (723, 734, 735, 722), (722, 735, 736, 721), (721, 736, 737, 720), (720, 737, 738, 719), (719, 738, 739, 718), (718, 739, 740, 717), (717, 740, 729, 715), (742, 754, 756, 753), (753, 756, 757, 752), (752, 757, 758, 751), (751, 758, 759, 750), (750, 759, 760, 749), (749, 760, 761, 748), (748, 761, 762, 747), (747, 762, 763, 746), (746, 763, 764, 745), (745, 764, 765, 744), (744, 765, 766, 743), (743, 766, 755, 741), (754, 767, 769, 756), (756, 769, 770, 757), (757, 770, 771, 758), (758, 771, 772, 759), (759, 772, 773, 760), (760, 773, 774, 761), (761, 774, 775, 762), (762, 775, 776, 763), (763, 776, 777, 764), (764, 777, 778, 765), (765, 778, 779, 766), (766, 779, 768, 755), (728, 742, 753, 730), (730, 753, 752, 731), (731, 752, 751, 732), (732, 751, 750, 733), (733, 750, 749, 734), (734, 749, 748, 735), (735, 748, 747, 736), (736, 747, 746, 737), (737, 746, 745, 738), (738, 745, 744, 739), (739, 744, 743, 740), (740, 743, 741, 729), (610, 637, 639, 621), (621, 639, 640, 620), (620, 640, 641, 619), (619, 641, 642, 618), (618, 642, 643, 617), (617, 643, 644, 616), (616, 644, 645, 615), (615, 645, 646, 614), (614, 646, 647, 613), (613, 647, 648, 612), (612, 648, 649, 611), (611, 649, 638, 609), (622, 768, 779, 626), (626, 779, 778, 627), (627, 778, 777, 628), (628, 777, 776, 629), (629, 776, 775, 630), (630, 775, 774, 631), (631, 774, 773, 632), (632, 773, 772, 633), (633, 772, 771, 634), (634, 771, 770, 635), (635, 770, 769, 636), (636, 769, 767, 623), (637, 650, 652, 639), (639, 652, 653, 640), (640, 653, 654, 641), (641, 654, 655, 642), (642, 655, 656, 643), (643, 656, 657, 644), (644, 657, 658, 645), (645, 658, 659, 646), (646, 659, 660, 647), (647, 660, 661, 648), (648, 661, 662, 649), (649, 662, 651, 638), (594, 610, 621, 598), (598, 621, 620, 599), (599, 620, 619, 600), (600, 619, 618, 601), (601, 618, 617, 602), (602, 617, 616, 603), (603, 616, 615, 604), (604, 615, 614, 605), (605, 614, 613, 606), (606, 613, 612, 607), (607, 612, 611, 608), (608, 611, 609, 595), (650, 663, 665, 652), (652, 665, 666, 653), (653, 666, 667, 654), (654, 667, 668, 655), (655, 668, 669, 656), (656, 669, 670, 657), (657, 670, 671, 658), (658, 671, 672, 659), (659, 672, 673, 660), (660, 673, 674, 661), (661, 674, 675, 662), (662, 675, 664, 651), (703, 716, 727, 714), (714, 727, 726, 713), (713, 726, 725, 712), (712, 725, 724, 711), (711, 724, 723, 710), (710, 723, 722, 709), (709, 722, 721, 708), (708, 721, 720, 707), (707, 720, 719, 706), (706, 719, 718, 705), (705, 718, 717, 704), (704, 717, 715, 702), (663, 676, 678, 665), (665, 678, 679, 666), (666, 679, 680, 667), (667, 680, 681, 668), (668, 681, 682, 669), (669, 682, 683, 670), (670, 683, 684, 671), (671, 684, 685, 672), (672, 685, 686, 673), (673, 686, 687, 674), (674, 687, 688, 675), (675, 688, 677, 664), (690, 703, 714, 701), (701, 714, 713, 700), (700, 713, 712, 699), (699, 712, 711, 698), (698, 711, 710, 697), (697, 710, 709, 696), (696, 709, 708, 695), (695, 708, 707, 694), (694, 707, 706, 693), (693, 706, 705, 692), (692, 705, 704, 691), (691, 704, 702, 689), (676, 690, 701, 678), (678, 701, 700, 679), (679, 700, 699, 680), (680, 699, 698, 681), (681, 698, 697, 682), (682, 697, 696, 683), (683, 696, 695, 684), (684, 695, 694, 685), (685, 694, 693, 686), (686, 693, 692, 687), (687, 692, 691, 688), (688, 691, 689, 677), (513, 514, 503, 515, 517, 518, 519, 520, 521, 522, 523, 524, 525, 526, 527, 516, 594, 597, 4, 502, 504, 505, 506, 507, 508, 509, 510, 511, 512)])
_uv = me_cube_001.uv_layers.new(name='UVMap')
_uv.uv.foreach_set('vector', [0.375, 0.1354, 0.5215, 0.1521, 0.6145, 0.1984, 0.625, 0.2244, 0.375, 0.2244, 0.3621, 0.5471, 0.3616, 0.5429, 0.375, 0.5, 0.375, 0.6146, 0.3611, 0.5715, 0.3616, 0.5695, 0.3621, 0.5654, 0.3625, 0.5609, 0.3626, 0.5562, 0.3625, 0.5516, 0.1392, 0.5722, 0.125, 0.6146, 0.125, 0.5256, 0.1383, 0.5486, 0.1379, 0.5531, 0.1378, 0.5577, 0.1379, 0.5623, 0.1383, 0.5667, 0.1388, 0.5707, 0.144, 0.5009, 0.1473, 0.5002, 0.1506, 0.5, 0.375, 0.5, 0.3616, 0.5429, 0.3608, 0.5393, 0.3598, 0.5363, 0.3587, 0.5341, 0.3576, 0.5327, 0.3564, 0.5323, 0.3551, 0.5327, 0.354, 0.5341, 0.3529, 0.5363, 0.3519, 0.5393, 0.3512, 0.5429, 0.3506, 0.5471, 0.3502, 0.5516, 0.3501, 0.5562, 0.3502, 0.5609, 0.3506, 0.5654, 0.3512, 0.5695, 0.3519, 0.5732, 0.3529, 0.5761, 0.354, 0.5783, 0.3551, 0.5797, 0.3564, 0.5802, 0.3576, 0.5797, 0.3587, 0.5783, 0.3598, 0.5761, 0.3608, 0.5732, 0.3611, 0.5715, 0.375, 0.6146, 0.125, 0.6146, 0.1392, 0.5722, 0.1396, 0.5741, 0.1406, 0.577, 0.1416, 0.5791, 0.1428, 0.5804, 0.144, 0.5808, 0.1453, 0.5803, 0.1464, 0.5789, 0.1475, 0.5767, 0.1485, 0.5737, 0.1492, 0.5701, 0.1498, 0.5659, 0.1502, 0.5615, 0.1503, 0.5568, 0.1502, 0.5521, 0.1498, 0.5476, 0.1492, 0.5435, 0.1485, 0.5399, 0.1475, 0.537, 0.1464, 0.5348, 0.1453, 0.5335, 0.144, 0.5331, 0.1428, 0.5337, 0.1416, 0.5352, 0.1406, 0.5376, 0.1396, 0.5407, 0.1388, 0.5444, 0.1383, 0.5486, 0.125, 0.5256, 0.1252, 0.5223, 0.1259, 0.519, 0.1269, 0.5158, 0.1284, 0.5128, 0.1303, 0.51, 0.1325, 0.5075, 0.135, 0.5053, 0.1378, 0.5034, 0.1408, 0.5019, 0.8494, 0.7244, 0.8494, 0.7067, 0.8527, 0.7066, 0.8527, 0.7244, 0.1252, 0.7277, 0.125, 0.7244, 0.125, 0.6146, 0.375, 0.6146, 0.375, 0.75, 0.1506, 0.75, 0.1473, 0.7498, 0.144, 0.7491, 0.1408, 0.7481, 0.1378, 0.7466, 0.135, 0.7447, 0.1325, 0.7425, 0.1303, 0.74, 0.1284, 0.7372, 0.1269, 0.7342, 0.1259, 0.731, 0.8494, 0.6146, 0.625, 0.6146, 0.625, 0.6146, 0.8494, 0.6146, 0.375, 0.2756, 0.625, 0.2756, 0.625, 0.5, 0.375, 0.5, 0.625, 0.7067, 0.8494, 0.7067, 0.8494, 0.7244, 0.625, 0.7244, 0.8527, 0.7244, 0.8527, 0.7066, 0.856, 0.7059, 0.856, 0.7244, 0.606, 0.7491, 0.6027, 0.7498, 0.5994, 0.75, 0.375, 0.75, 0.375, 0.6146, 0.5462, 0.6146, 0.625, 0.7067, 0.625, 0.7244, 0.6248, 0.7277, 0.6241, 0.731, 0.6231, 0.7342, 0.6216, 0.7372, 0.6197, 0.74, 0.6175, 0.7425, 0.615, 0.7447, 0.6122, 0.7466, 0.6092, 0.7481, 0.375, 0.75, 0.5994, 0.75, 0.5994, 0.9744, 0.375, 0.9744, 0.375, 0.5, 0.625, 0.5, 0.625, 0.5694, 0.5462, 0.6146, 0.375, 0.6146, 0.625, 0.5256, 0.8494, 0.5256, 0.8494, 0.589, 0.625, 0.589, 0.625, 0.5, 0.625, 0.2756, 0.625, 0.2756, 0.625, 0.5, 0.5994, 0.0256, 0.5994, 0.02226, 0.6028, 0.02217, 0.6027, 0.0256, 0.5994, 0.02226, 0.5994, 0.01898, 0.6028, 0.01879, 0.6028, 0.02217, 0.5994, 0.01898, 0.5994, 0.0158, 0.6028, 0.0156, 0.6028, 0.01879, 0.5994, 0.0158, 0.5994, 0.0128, 0.6028, 0.01267, 0.6028, 0.0156, 0.5994, 0.0128, 0.5994, 0.01002, 0.6028, 0.01003, 0.6028, 0.01267, 0.5994, 0.01002, 0.5994, 0.0, 0.6028, 0.0, 0.6028, 0.01003, 0.6027, 0.0256, 0.6028, 0.02217, 0.6062, 0.02214, 0.606, 0.0256, 0.6028, 0.02217, 0.6028, 0.01879, 0.6062, 0.01872, 0.6062, 0.02214, 0.6028, 0.01879, 0.6028, 0.0156, 0.6062, 0.01557, 0.6062, 0.01872, 0.6028, 0.0156, 0.6028, 0.01267, 0.6061, 0.01277, 0.6062, 0.01557, 0.6028, 0.01267, 0.6028, 0.01003, 0.606, 0.01029, 0.6061, 0.01277, 0.6028, 0.01003, 0.6028, 0.0, 0.606, 0.0, 0.606, 0.01029, 0.606, 0.0256, 0.6062, 0.02214, 0.6094, 0.02214, 0.6092, 0.0256, 0.6062, 0.02214, 0.6062, 0.01872, 0.6094, 0.01876, 0.6094, 0.02214, 0.6062, 0.01872, 0.6062, 0.01557, 0.6093, 0.0157, 0.6094, 0.01876, 0.6062, 0.01557, 0.6061, 0.01277, 0.6091, 0.01304, 0.6093, 0.0157, 0.6061, 0.01277, 0.606, 0.01029, 0.6089, 0.01075, 0.6091, 0.01304, 0.606, 0.01029, 0.606, 0.0, 0.6088, 0.0, 0.6089, 0.01075, 0.6092, 0.0256, 0.6094, 0.02214, 0.6123, 0.02216, 0.6122, 0.0256, 0.6094, 0.02214, 0.6094, 0.01876, 0.6122, 0.01885, 0.6123, 0.02216, 0.6094, 0.01876, 0.6093, 0.0157, 0.612, 0.01589, 0.6122, 0.01885, 0.6093, 0.0157, 0.6091, 0.01304, 0.6116, 0.0134, 0.612, 0.01589, 0.6091, 0.01304, 0.6089, 0.01075, 0.6113, 0.01129, 0.6116, 0.0134, 0.6089, 0.01075, 0.6088, 0.0, 0.6111, 0.0, 0.6113, 0.01129, 0.6122, 0.0256, 0.6123, 0.02216, 0.615, 0.02218, 0.615, 0.0256, 0.6123, 0.02216, 0.6122, 0.01885, 0.6147, 0.01894, 0.615, 0.02218, 0.6122, 0.01885, 0.612, 0.01589, 0.6143, 0.01607, 0.6147, 0.01894, 0.612, 0.01589, 0.6116, 0.0134, 0.6137, 0.01372, 0.6143, 0.01607, 0.6116, 0.0134, 0.6113, 0.01129, 0.6132, 0.01179, 0.6137, 0.01372, 0.6113, 0.01129, 0.6111, 0.0, 0.6129, 0.0, 0.6132, 0.01179, 0.615, 0.0256, 0.615, 0.02218, 0.625, 0.0222, 0.625, 0.0256, 0.615, 0.02218, 0.6147, 0.01894, 0.625, 0.01899, 0.625, 0.0222, 0.6147, 0.01894, 0.6143, 0.01607, 0.625, 0.01617, 0.625, 0.01899, 0.6143, 0.01607, 0.6137, 0.01372, 0.625, 0.01388, 0.625, 0.01617, 0.6137, 0.01372, 0.6132, 0.01179, 0.625, 0.01206, 0.625, 0.01388, 0.6132, 0.01179, 0.6129, 0.0, 0.6142, 0.0, 0.625, 0.01206, 0.5994, 0.9744, 0.6027, 0.9744, 0.6028, 0.9778, 0.5994, 0.9777, 0.6027, 0.9744, 0.606, 0.9744, 0.6062, 0.9778, 0.6028, 0.9778, 0.606, 0.9744, 0.6092, 0.9744, 0.6094, 0.9778, 0.6062, 0.9778, 0.6092, 0.9744, 0.6122, 0.9744, 0.6123, 0.9778, 0.6094, 0.9778, 0.6122, 0.9744, 0.615, 0.9744, 0.615, 0.9778, 0.6123, 0.9778, 0.615, 0.9744, 0.625, 0.9744, 0.625, 0.9778, 0.615, 0.9778, 0.5994, 0.9777, 0.6028, 0.9778, 0.6029, 0.9812, 0.5994, 0.981, 0.6028, 0.9778, 0.6062, 0.9778, 0.6063, 0.9812, 0.6029, 0.9812, 0.6062, 0.9778, 0.6094, 0.9778, 0.6094, 0.9812, 0.6063, 0.9812, 0.6094, 0.9778, 0.6123, 0.9778, 0.6122, 0.9811, 0.6094, 0.9812, 0.6123, 0.9778, 0.615, 0.9778, 0.6147, 0.981, 0.6122, 0.9811, 0.615, 0.9778, 0.625, 0.9778, 0.625, 0.981, 0.6147, 0.981, 0.5994, 0.981, 0.6029, 0.9812, 0.6029, 0.9844, 0.5994, 0.9842, 0.6029, 0.9812, 0.6063, 0.9812, 0.6062, 0.9844, 0.6029, 0.9844, 0.6063, 0.9812, 0.6094, 0.9812, 0.6093, 0.9843, 0.6062, 0.9844, 0.6094, 0.9812, 0.6122, 0.9811, 0.612, 0.9841, 0.6093, 0.9843, 0.6122, 0.9811, 0.6147, 0.981, 0.6142, 0.9839, 0.612, 0.9841, 0.6147, 0.981, 0.625, 0.981, 0.625, 0.9838, 0.6142, 0.9839, 0.5994, 0.9842, 0.6029, 0.9844, 0.6028, 0.9873, 0.5994, 0.9872, 0.6029, 0.9844, 0.6062, 0.9844, 0.6062, 0.9872, 0.6028, 0.9873, 0.6062, 0.9844, 0.6093, 0.9843, 0.6091, 0.987, 0.6062, 0.9872, 0.6093, 0.9843, 0.612, 0.9841, 0.6116, 0.9866, 0.6091, 0.987, 0.612, 0.9841, 0.6142, 0.9839, 0.6137, 0.9863, 0.6116, 0.9866, 0.6142, 0.9839, 0.625, 0.9838, 0.625, 0.9861, 0.6137, 0.9863, 0.5994, 0.9872, 0.6028, 0.9873, 0.6028, 0.99, 0.5994, 0.99, 0.6028, 0.9873, 0.6062, 0.9872, 0.6061, 0.9897, 0.6028, 0.99, 0.6062, 0.9872, 0.6091, 0.987, 0.6089, 0.9893, 0.6061, 0.9897, 0.6091, 0.987, 0.6116, 0.9866, 0.6113, 0.9887, 0.6089, 0.9893, 0.6116, 0.9866, 0.6137, 0.9863, 0.6132, 0.9882, 0.6113, 0.9887, 0.6137, 0.9863, 0.625, 0.9861, 0.625, 0.9879, 0.6132, 0.9882, 0.5994, 0.99, 0.6028, 0.99, 0.6028, 1.0, 0.5994, 1.0, 0.6028, 0.99, 0.6061, 0.9897, 0.606, 1.0, 0.6028, 1.0, 0.6061, 0.9897, 0.6089, 0.9893, 0.6088, 1.0, 0.606, 1.0, 0.6089, 0.9893, 0.6113, 0.9887, 0.6111, 1.0, 0.6088, 1.0, 0.6113, 0.9887, 0.6132, 0.9882, 0.6129, 1.0, 0.6111, 1.0, 0.6132, 0.9882, 0.625, 0.9879, 0.625, 0.9892, 0.6129, 1.0, 0.8494, 0.7244, 0.8527, 0.7244, 0.8528, 0.7278, 0.8494, 0.7277, 0.8527, 0.7244, 0.856, 0.7244, 0.8562, 0.7278, 0.8528, 0.7278, 0.856, 0.7244, 0.8592, 0.7244, 0.8594, 0.7278, 0.8562, 0.7278, 0.8592, 0.7244, 0.8622, 0.7244, 0.8623, 0.7278, 0.8594, 0.7278, 0.8622, 0.7244, 0.865, 0.7244, 0.865, 0.7278, 0.8623, 0.7278, 0.865, 0.7244, 0.875, 0.7244, 0.875, 0.7278, 0.865, 0.7278, 0.8494, 0.7277, 0.8528, 0.7278, 0.8529, 0.7312, 0.8494, 0.731, 0.8528, 0.7278, 0.8562, 0.7278, 0.8563, 0.7312, 0.8529, 0.7312, 0.8562, 0.7278, 0.8594, 0.7278, 0.8594, 0.7312, 0.8563, 0.7312, 0.8594, 0.7278, 0.8623, 0.7278, 0.8622, 0.7311, 0.8594, 0.7312, 0.8623, 0.7278, 0.865, 0.7278, 0.8647, 0.731, 0.8622, 0.7311, 0.865, 0.7278, 0.875, 0.7278, 0.875, 0.731, 0.8647, 0.731, 0.8494, 0.731, 0.8529, 0.7312, 0.8529, 0.7344, 0.8494, 0.7342, 0.8529, 0.7312, 0.8563, 0.7312, 0.8562, 0.7344, 0.8529, 0.7344, 0.8563, 0.7312, 0.8594, 0.7312, 0.8593, 0.7343, 0.8562, 0.7344, 0.8594, 0.7312, 0.8622, 0.7311, 0.862, 0.7341, 0.8593, 0.7343, 0.8622, 0.7311, 0.8647, 0.731, 0.8642, 0.7339, 0.862, 0.7341, 0.8647, 0.731, 0.875, 0.731, 0.875, 0.7338, 0.8642, 0.7339, 0.8494, 0.7342, 0.8529, 0.7344, 0.8528, 0.7373, 0.8494, 0.7372, 0.8529, 0.7344, 0.8562, 0.7344, 0.8562, 0.7372, 0.8528, 0.7373, 0.8562, 0.7344, 0.8593, 0.7343, 0.8591, 0.737, 0.8562, 0.7372, 0.8593, 0.7343, 0.862, 0.7341, 0.8616, 0.7366, 0.8591, 0.737, 0.862, 0.7341, 0.8642, 0.7339, 0.8637, 0.7363, 0.8616, 0.7366, 0.8642, 0.7339, 0.875, 0.7338, 0.875, 0.7361, 0.8637, 0.7363, 0.8494, 0.7372, 0.8528, 0.7373, 0.8528, 0.74, 0.8494, 0.74, 0.8528, 0.7373, 0.8562, 0.7372, 0.8561, 0.7397, 0.8528, 0.74, 0.8562, 0.7372, 0.8591, 0.737, 0.8589, 0.7393, 0.8561, 0.7397, 0.8591, 0.737, 0.8616, 0.7366, 0.8613, 0.7387, 0.8589, 0.7393, 0.8616, 0.7366, 0.8637, 0.7363, 0.8632, 0.7382, 0.8613, 0.7387, 0.8637, 0.7363, 0.875, 0.7361, 0.875, 0.7379, 0.8632, 0.7382, 0.8494, 0.74, 0.8528, 0.74, 0.8528, 0.75, 0.8494, 0.75, 0.8528, 0.74, 0.8561, 0.7397, 0.856, 0.75, 0.8528, 0.75, 0.8561, 0.7397, 0.8589, 0.7393, 0.8588, 0.75, 0.856, 0.75, 0.8589, 0.7393, 0.8613, 0.7387, 0.8611, 0.75, 0.8588, 0.75, 0.8613, 0.7387, 0.8632, 0.7382, 0.8629, 0.75, 0.8611, 0.75, 0.8632, 0.7382, 0.875, 0.7379, 0.875, 0.7392, 0.8629, 0.75, 0.625, 0.161, 0.625, 0.1576, 0.625, 0.1575, 0.625, 0.161, 0.625, 0.1576, 0.625, 0.1543, 0.625, 0.1542, 0.625, 0.1575, 0.625, 0.1543, 0.625, 0.1512, 0.625, 0.151, 0.625, 0.1542, 0.625, 0.1512, 0.625, 0.1482, 0.625, 0.148, 0.625, 0.151, 0.625, 0.1482, 0.625, 0.1454, 0.625, 0.1454, 0.625, 0.148, 0.625, 0.1454, 0.625, 0.1354, 0.625, 0.1354, 0.625, 0.1454, 0.625, 0.161, 0.625, 0.1575, 0.625, 0.1575, 0.625, 0.161, 0.625, 0.1575, 0.625, 0.1542, 0.625, 0.1541, 0.625, 0.1575, 0.625, 0.1542, 0.625, 0.151, 0.625, 0.1509, 0.625, 0.1541, 0.625, 0.151, 0.625, 0.148, 0.625, 0.1481, 0.625, 0.1509, 0.625, 0.148, 0.625, 0.1454, 0.625, 0.1457, 0.625, 0.1481, 0.625, 0.1454, 0.625, 0.1354, 0.625, 0.1354, 0.625, 0.1457, 0.625, 0.161, 0.625, 0.1575, 0.625, 0.1575, 0.625, 0.161, 0.625, 0.1575, 0.625, 0.1541, 0.625, 0.1541, 0.625, 0.1575, 0.625, 0.1541, 0.625, 0.1509, 0.625, 0.1511, 0.625, 0.1541, 0.625, 0.1509, 0.625, 0.1481, 0.625, 0.1484, 0.625, 0.1511, 0.625, 0.1481, 0.625, 0.1457, 0.625, 0.1461, 0.625, 0.1484, 0.625, 0.1457, 0.625, 0.1354, 0.625, 0.1354, 0.625, 0.1461, 0.625, 0.161, 0.625, 0.1575, 0.625, 0.1575, 0.625, 0.161, 0.625, 0.1575, 0.625, 0.1541, 0.625, 0.1542, 0.625, 0.1575, 0.625, 0.1541, 0.625, 0.1511, 0.625, 0.1513, 0.625, 0.1542, 0.625, 0.1511, 0.625, 0.1484, 0.625, 0.1488, 0.625, 0.1513, 0.625, 0.1484, 0.625, 0.1461, 0.625, 0.1467, 0.625, 0.1488, 0.625, 0.1461, 0.625, 0.1354, 0.625, 0.1354, 0.625, 0.1467, 0.625, 0.161, 0.625, 0.1575, 0.625, 0.1575, 0.625, 0.161, 0.625, 0.1575, 0.625, 0.1542, 0.625, 0.1543, 0.625, 0.1575, 0.625, 0.1542, 0.625, 0.1513, 0.625, 0.1514, 0.625, 0.1543, 0.625, 0.1513, 0.625, 0.1488, 0.625, 0.1491, 0.625, 0.1514, 0.625, 0.1488, 0.625, 0.1467, 0.625, 0.1472, 0.625, 0.1491, 0.625, 0.1467, 0.625, 0.1354, 0.625, 0.1354, 0.625, 0.1472, 0.625, 0.161, 0.625, 0.1575, 0.625, 0.1576, 0.625, 0.161, 0.625, 0.1575, 0.625, 0.1543, 0.625, 0.1544, 0.625, 0.1576, 0.625, 0.1543, 0.625, 0.1514, 0.625, 0.1515, 0.625, 0.1544, 0.625, 0.1514, 0.625, 0.1491, 0.625, 0.1492, 0.625, 0.1515, 0.625, 0.1491, 0.625, 0.1472, 0.625, 0.1474, 0.625, 0.1492, 0.625, 0.1472, 0.625, 0.1354, 0.625, 0.1354, 0.625, 0.1474, 0.8494, 0.6146, 0.8494, 0.6146, 0.8528, 0.6146, 0.8527, 0.6146, 0.8494, 0.6146, 0.8494, 0.6146, 0.8528, 0.6146, 0.8528, 0.6146, 0.8494, 0.6146, 0.8494, 0.6146, 0.8528, 0.6146, 0.8528, 0.6146, 0.8494, 0.6146, 0.8494, 0.6146, 0.8528, 0.6146, 0.8528, 0.6146, 0.8494, 0.6146, 0.8494, 0.6146, 0.8528, 0.6146, 0.8528, 0.6146, 0.8494, 0.6146, 0.8494, 0.6146, 0.8528, 0.6146, 0.8528, 0.6146, 0.8527, 0.6146, 0.8528, 0.6146, 0.8562, 0.6146, 0.856, 0.6146, 0.8528, 0.6146, 0.8528, 0.6146, 0.8562, 0.6146, 0.8562, 0.6146, 0.8528, 0.6146, 0.8528, 0.6146, 0.8562, 0.6146, 0.8562, 0.6146, 0.8528, 0.6146, 0.8528, 0.6146, 0.8561, 0.6146, 0.8562, 0.6146, 0.8528, 0.6146, 0.8528, 0.6146, 0.856, 0.6146, 0.8561, 0.6146, 0.8528, 0.6146, 0.8528, 0.6146, 0.856, 0.6146, 0.856, 0.6146, 0.856, 0.6146, 0.8562, 0.6146, 0.8594, 0.6146, 0.8592, 0.6146, 0.8562, 0.6146, 0.8562, 0.6146, 0.8594, 0.6146, 0.8594, 0.6146, 0.8562, 0.6146, 0.8562, 0.6146, 0.8593, 0.6146, 0.8594, 0.6146, 0.8562, 0.6146, 0.8561, 0.6146, 0.8591, 0.6146, 0.8593, 0.6146, 0.8561, 0.6146, 0.856, 0.6146, 0.8589, 0.6146, 0.8591, 0.6146, 0.856, 0.6146, 0.856, 0.6146, 0.8588, 0.6146, 0.8589, 0.6146, 0.8592, 0.6146, 0.8594, 0.6146, 0.8623, 0.6146, 0.8622, 0.6146, 0.8594, 0.6146, 0.8594, 0.6146, 0.8622, 0.6146, 0.8623, 0.6146, 0.8594, 0.6146, 0.8593, 0.6146, 0.862, 0.6146, 0.8622, 0.6146, 0.8593, 0.6146, 0.8591, 0.6146, 0.8616, 0.6146, 0.862, 0.6146, 0.8591, 0.6146, 0.8589, 0.6146, 0.8613, 0.6146, 0.8616, 0.6146, 0.8589, 0.6146, 0.8588, 0.6146, 0.8611, 0.6146, 0.8613, 0.6146, 0.8622, 0.6146, 0.8623, 0.6146, 0.865, 0.6146, 0.865, 0.6146, 0.8623, 0.6146, 0.8622, 0.6146, 0.8647, 0.6146, 0.865, 0.6146, 0.8622, 0.6146, 0.862, 0.6146, 0.8643, 0.6146, 0.8647, 0.6146, 0.862, 0.6146, 0.8616, 0.6146, 0.8637, 0.6146, 0.8643, 0.6146, 0.8616, 0.6146, 0.8613, 0.6146, 0.8632, 0.6146, 0.8637, 0.6146, 0.8613, 0.6146, 0.8611, 0.6146, 0.8629, 0.6146, 0.8632, 0.6146, 0.865, 0.6146, 0.865, 0.6146, 0.875, 0.6146, 0.875, 0.6146, 0.865, 0.6146, 0.8647, 0.6146, 0.875, 0.6146, 0.875, 0.6146, 0.8647, 0.6146, 0.8643, 0.6146, 0.875, 0.6146, 0.875, 0.6146, 0.8643, 0.6146, 0.8637, 0.6146, 0.875, 0.6146, 0.875, 0.6146, 0.8637, 0.6146, 0.8632, 0.6146, 0.875, 0.6146, 0.875, 0.6146, 0.8632, 0.6146, 0.8629, 0.6146, 0.8642, 0.6146, 0.875, 0.6146, 0.8494, 0.589, 0.8527, 0.589, 0.8528, 0.5924, 0.8494, 0.5924, 0.8527, 0.589, 0.856, 0.589, 0.8562, 0.5925, 0.8528, 0.5924, 0.856, 0.589, 0.8592, 0.589, 0.8594, 0.5925, 0.8562, 0.5925, 0.8592, 0.589, 0.8622, 0.589, 0.8623, 0.5925, 0.8594, 0.5925, 0.8622, 0.589, 0.865, 0.589, 0.865, 0.5924, 0.8623, 0.5925, 0.865, 0.589, 0.875, 0.589, 0.875, 0.5924, 0.865, 0.5924, 0.8494, 0.5924, 0.8528, 0.5924, 0.8529, 0.5958, 0.8494, 0.5957, 0.8528, 0.5924, 0.8562, 0.5925, 0.8563, 0.5959, 0.8529, 0.5958, 0.8562, 0.5925, 0.8594, 0.5925, 0.8594, 0.5958, 0.8563, 0.5959, 0.8594, 0.5925, 0.8623, 0.5925, 0.8622, 0.5957, 0.8594, 0.5958, 0.8623, 0.5925, 0.865, 0.5924, 0.8647, 0.5957, 0.8622, 0.5957, 0.865, 0.5924, 0.875, 0.5924, 0.875, 0.5956, 0.8647, 0.5957, 0.8494, 0.5957, 0.8529, 0.5958, 0.8529, 0.599, 0.8494, 0.5988, 0.8529, 0.5958, 0.8563, 0.5959, 0.8562, 0.599, 0.8529, 0.599, 0.8563, 0.5959, 0.8594, 0.5958, 0.8593, 0.5989, 0.8562, 0.599, 0.8594, 0.5958, 0.8622, 0.5957, 0.862, 0.5987, 0.8593, 0.5989, 0.8622, 0.5957, 0.8647, 0.5957, 0.8642, 0.5985, 0.862, 0.5987, 0.8647, 0.5957, 0.875, 0.5956, 0.875, 0.5985, 0.8642, 0.5985, 0.8494, 0.5988, 0.8529, 0.599, 0.8528, 0.602, 0.8494, 0.6018, 0.8529, 0.599, 0.8562, 0.599, 0.8562, 0.6019, 0.8528, 0.602, 0.8562, 0.599, 0.8593, 0.5989, 0.8591, 0.6016, 0.8562, 0.6019, 0.8593, 0.5989, 0.862, 0.5987, 0.8616, 0.6012, 0.8591, 0.6016, 0.862, 0.5987, 0.8642, 0.5985, 0.8637, 0.6009, 0.8616, 0.6012, 0.8642, 0.5985, 0.875, 0.5985, 0.875, 0.6008, 0.8637, 0.6009, 0.8494, 0.6018, 0.8528, 0.602, 0.8528, 0.6046, 0.8494, 0.6046, 0.8528, 0.602, 0.8562, 0.6019, 0.8561, 0.6044, 0.8528, 0.6046, 0.8562, 0.6019, 0.8591, 0.6016, 0.8589, 0.6039, 0.8561, 0.6044, 0.8591, 0.6016, 0.8616, 0.6012, 0.8613, 0.6033, 0.8589, 0.6039, 0.8616, 0.6012, 0.8637, 0.6009, 0.8632, 0.6028, 0.8613, 0.6033, 0.8637, 0.6009, 0.875, 0.6008, 0.875, 0.6026, 0.8632, 0.6028, 0.8494, 0.6046, 0.8528, 0.6046, 0.8528, 0.6146, 0.8494, 0.6146, 0.8528, 0.6046, 0.8561, 0.6044, 0.856, 0.6146, 0.8528, 0.6146, 0.8561, 0.6044, 0.8589, 0.6039, 0.8588, 0.6146, 0.856, 0.6146, 0.8589, 0.6039, 0.8613, 0.6033, 0.8611, 0.6146, 0.8588, 0.6146, 0.8613, 0.6033, 0.8632, 0.6028, 0.8629, 0.6146, 0.8611, 0.6146, 0.8632, 0.6028, 0.875, 0.6026, 0.875, 0.6038, 0.8629, 0.6146, 0.625, 0.2244, 0.625, 0.2244, 0.625, 0.2278, 0.625, 0.2277, 0.625, 0.2244, 0.625, 0.2244, 0.625, 0.2278, 0.625, 0.2278, 0.625, 0.2244, 0.625, 0.2244, 0.625, 0.2278, 0.625, 0.2278, 0.625, 0.2244, 0.625, 0.2244, 0.625, 0.2278, 0.625, 0.2278, 0.625, 0.2244, 0.625, 0.2244, 0.625, 0.2278, 0.625, 0.2278, 0.625, 0.2244, 0.625, 0.2244, 0.625, 0.2278, 0.625, 0.2278, 0.625, 0.2277, 0.625, 0.2278, 0.625, 0.2312, 0.625, 0.231, 0.625, 0.2278, 0.625, 0.2278, 0.625, 0.2312, 0.625, 0.2312, 0.625, 0.2278, 0.625, 0.2278, 0.625, 0.2312, 0.625, 0.2312, 0.625, 0.2278, 0.625, 0.2278, 0.625, 0.2311, 0.625, 0.2312, 0.625, 0.2278, 0.625, 0.2278, 0.625, 0.231, 0.625, 0.2311, 0.625, 0.2278, 0.625, 0.2278, 0.625, 0.231, 0.625, 0.231, 0.625, 0.231, 0.625, 0.2312, 0.625, 0.2344, 0.625, 0.2342, 0.625, 0.2312, 0.625, 0.2312, 0.625, 0.2344, 0.625, 0.2344, 0.625, 0.2312, 0.625, 0.2312, 0.625, 0.2343, 0.625, 0.2344, 0.625, 0.2312, 0.625, 0.2311, 0.625, 0.2341, 0.625, 0.2343, 0.625, 0.2311, 0.625, 0.231, 0.625, 0.2339, 0.625, 0.2341, 0.625, 0.231, 0.625, 0.231, 0.625, 0.2338, 0.625, 0.2339, 0.625, 0.2342, 0.625, 0.2344, 0.625, 0.2373, 0.625, 0.2372, 0.625, 0.2344, 0.625, 0.2344, 0.625, 0.2372, 0.625, 0.2373, 0.625, 0.2344, 0.625, 0.2343, 0.625, 0.237, 0.625, 0.2372, 0.625, 0.2343, 0.625, 0.2341, 0.625, 0.2366, 0.625, 0.237, 0.625, 0.2341, 0.625, 0.2339, 0.625, 0.2363, 0.625, 0.2366, 0.625, 0.2339, 0.625, 0.2338, 0.625, 0.2361, 0.625, 0.2363, 0.625, 0.2372, 0.625, 0.2373, 0.625, 0.24, 0.625, 0.24, 0.625, 0.2373, 0.625, 0.2372, 0.625, 0.2397, 0.625, 0.24, 0.625, 0.2372, 0.625, 0.237, 0.625, 0.2393, 0.625, 0.2397, 0.625, 0.237, 0.625, 0.2366, 0.625, 0.2387, 0.625, 0.2393, 0.625, 0.2366, 0.625, 0.2363, 0.625, 0.2382, 0.625, 0.2387, 0.625, 0.2363, 0.625, 0.2361, 0.625, 0.2379, 0.625, 0.2382, 0.625, 0.24, 0.625, 0.24, 0.625, 0.25, 0.625, 0.25, 0.625, 0.24, 0.625, 0.2397, 0.625, 0.25, 0.625, 0.25, 0.625, 0.2397, 0.625, 0.2393, 0.625, 0.25, 0.625, 0.25, 0.625, 0.2393, 0.625, 0.2387, 0.625, 0.25, 0.625, 0.25, 0.625, 0.2387, 0.625, 0.2382, 0.625, 0.25, 0.625, 0.25, 0.625, 0.2382, 0.625, 0.2379, 0.625, 0.2392, 0.625, 0.25, 0.8494, 0.5256, 0.8494, 0.5223, 0.8528, 0.5222, 0.8527, 0.5256, 0.8494, 0.5223, 0.8494, 0.519, 0.8528, 0.5188, 0.8528, 0.5222, 0.8494, 0.519, 0.8494, 0.5158, 0.8528, 0.5156, 0.8528, 0.5188, 0.8494, 0.5158, 0.8494, 0.5128, 0.8528, 0.5127, 0.8528, 0.5156, 0.8494, 0.5128, 0.8494, 0.51, 0.8528, 0.51, 0.8528, 0.5127, 0.8494, 0.51, 0.8494, 0.5, 0.8528, 0.5, 0.8528, 0.51, 0.8527, 0.5256, 0.8528, 0.5222, 0.8562, 0.5221, 0.856, 0.5256, 0.8528, 0.5222, 0.8528, 0.5188, 0.8562, 0.5187, 0.8562, 0.5221, 0.8528, 0.5188, 0.8528, 0.5156, 0.8562, 0.5156, 0.8562, 0.5187, 0.8528, 0.5156, 0.8528, 0.5127, 0.8561, 0.5128, 0.8562, 0.5156, 0.8528, 0.5127, 0.8528, 0.51, 0.856, 0.5103, 0.8561, 0.5128, 0.8528, 0.51, 0.8528, 0.5, 0.856, 0.5, 0.856, 0.5103, 0.856, 0.5256, 0.8562, 0.5221, 0.8594, 0.5221, 0.8592, 0.5256, 0.8562, 0.5221, 0.8562, 0.5187, 0.8594, 0.5188, 0.8594, 0.5221, 0.8562, 0.5187, 0.8562, 0.5156, 0.8593, 0.5157, 0.8594, 0.5188, 0.8562, 0.5156, 0.8561, 0.5128, 0.8591, 0.513, 0.8593, 0.5157, 0.8561, 0.5128, 0.856, 0.5103, 0.8589, 0.5108, 0.8591, 0.513, 0.856, 0.5103, 0.856, 0.5, 0.8588, 0.5, 0.8589, 0.5108, 0.8592, 0.5256, 0.8594, 0.5221, 0.8623, 0.5222, 0.8622, 0.5256, 0.8594, 0.5221, 0.8594, 0.5188, 0.8622, 0.5188, 0.8623, 0.5222, 0.8594, 0.5188, 0.8593, 0.5157, 0.862, 0.5159, 0.8622, 0.5188, 0.8593, 0.5157, 0.8591, 0.513, 0.8616, 0.5134, 0.862, 0.5159, 0.8591, 0.513, 0.8589, 0.5108, 0.8613, 0.5113, 0.8616, 0.5134, 0.8589, 0.5108, 0.8588, 0.5, 0.8611, 0.5, 0.8613, 0.5113, 0.8622, 0.5256, 0.8623, 0.5222, 0.865, 0.5222, 0.865, 0.5256, 0.8623, 0.5222, 0.8622, 0.5188, 0.8647, 0.5189, 0.865, 0.5222, 0.8622, 0.5188, 0.862, 0.5159, 0.8643, 0.5161, 0.8647, 0.5189, 0.862, 0.5159, 0.8616, 0.5134, 0.8637, 0.5137, 0.8643, 0.5161, 0.8616, 0.5134, 0.8613, 0.5113, 0.8632, 0.5118, 0.8637, 0.5137, 0.8613, 0.5113, 0.8611, 0.5, 0.8629, 0.5, 0.8632, 0.5118, 0.865, 0.5256, 0.865, 0.5222, 0.875, 0.5222, 0.875, 0.5256, 0.865, 0.5222, 0.8647, 0.5189, 0.875, 0.519, 0.875, 0.5222, 0.8647, 0.5189, 0.8643, 0.5161, 0.875, 0.5162, 0.875, 0.519, 0.8643, 0.5161, 0.8637, 0.5137, 0.875, 0.5139, 0.875, 0.5162, 0.8637, 0.5137, 0.8632, 0.5118, 0.875, 0.5121, 0.875, 0.5139, 0.8632, 0.5118, 0.8629, 0.5, 0.8642, 0.5, 0.875, 0.5121, 0.625, 0.2756, 0.625, 0.2723, 0.625, 0.2722, 0.625, 0.2756, 0.625, 0.2723, 0.625, 0.269, 0.625, 0.2688, 0.625, 0.2722, 0.625, 0.269, 0.625, 0.2658, 0.625, 0.2656, 0.625, 0.2688, 0.625, 0.2658, 0.625, 0.2628, 0.625, 0.2627, 0.625, 0.2656, 0.625, 0.2628, 0.625, 0.26, 0.625, 0.26, 0.625, 0.2627, 0.625, 0.26, 0.625, 0.25, 0.625, 0.25, 0.625, 0.26, 0.625, 0.2756, 0.625, 0.2722, 0.625, 0.2721, 0.625, 0.2756, 0.625, 0.2722, 0.625, 0.2688, 0.625, 0.2687, 0.625, 0.2721, 0.625, 0.2688, 0.625, 0.2656, 0.625, 0.2656, 0.625, 0.2687, 0.625, 0.2656, 0.625, 0.2627, 0.625, 0.2628, 0.625, 0.2656, 0.625, 0.2627, 0.625, 0.26, 0.625, 0.2603, 0.625, 0.2628, 0.625, 0.26, 0.625, 0.25, 0.625, 0.25, 0.625, 0.2603, 0.625, 0.2756, 0.625, 0.2721, 0.625, 0.2721, 0.625, 0.2756, 0.625, 0.2721, 0.625, 0.2687, 0.625, 0.2688, 0.625, 0.2721, 0.625, 0.2687, 0.625, 0.2656, 0.625, 0.2657, 0.625, 0.2688, 0.625, 0.2656, 0.625, 0.2628, 0.625, 0.263, 0.625, 0.2657, 0.625, 0.2628, 0.625, 0.2603, 0.625, 0.2608, 0.625, 0.263, 0.625, 0.2603, 0.625, 0.25, 0.625, 0.25, 0.625, 0.2608, 0.625, 0.2756, 0.625, 0.2721, 0.625, 0.2722, 0.625, 0.2756, 0.625, 0.2721, 0.625, 0.2688, 0.625, 0.2688, 0.625, 0.2722, 0.625, 0.2688, 0.625, 0.2657, 0.625, 0.2659, 0.625, 0.2688, 0.625, 0.2657, 0.625, 0.263, 0.625, 0.2634, 0.625, 0.2659, 0.625, 0.263, 0.625, 0.2608, 0.625, 0.2613, 0.625, 0.2634, 0.625, 0.2608, 0.625, 0.25, 0.625, 0.25, 0.625, 0.2613, 0.625, 0.2756, 0.625, 0.2722, 0.625, 0.2722, 0.625, 0.2756, 0.625, 0.2722, 0.625, 0.2688, 0.625, 0.2689, 0.625, 0.2722, 0.625, 0.2688, 0.625, 0.2659, 0.625, 0.2661, 0.625, 0.2689, 0.625, 0.2659, 0.625, 0.2634, 0.625, 0.2637, 0.625, 0.2661, 0.625, 0.2634, 0.625, 0.2613, 0.625, 0.2618, 0.625, 0.2637, 0.625, 0.2613, 0.625, 0.25, 0.625, 0.25, 0.625, 0.2618, 0.625, 0.2756, 0.625, 0.2722, 0.625, 0.2722, 0.625, 0.2756, 0.625, 0.2722, 0.625, 0.2689, 0.625, 0.269, 0.625, 0.2722, 0.625, 0.2689, 0.625, 0.2661, 0.625, 0.2662, 0.625, 0.269, 0.625, 0.2661, 0.625, 0.2637, 0.625, 0.2639, 0.625, 0.2662, 0.625, 0.2637, 0.625, 0.2618, 0.625, 0.2621, 0.625, 0.2639, 0.625, 0.2618, 0.625, 0.25, 0.625, 0.25, 0.625, 0.2621, 0.375, 0.9744, 0.5994, 0.9744, 0.5994, 0.9777, 0.375, 0.9777, 0.375, 0.9777, 0.5994, 0.9777, 0.5994, 0.981, 0.375, 0.981, 0.375, 0.981, 0.5994, 0.981, 0.5994, 0.9842, 0.375, 0.9842, 0.375, 0.9842, 0.5994, 0.9842, 0.5994, 0.9872, 0.375, 0.9872, 0.375, 0.9872, 0.5994, 0.9872, 0.5994, 0.99, 0.375, 0.99, 0.375, 0.99, 0.5994, 0.99, 0.5994, 1.0, 0.375, 1.0, 0.375, 0.0, 0.5994, 0.0, 0.5994, 0.01002, 0.375, 0.01002, 0.375, 0.01002, 0.5994, 0.01002, 0.5994, 0.0128, 0.375, 0.0128, 0.375, 0.0128, 0.5994, 0.0128, 0.5994, 0.0158, 0.375, 0.0158, 0.375, 0.0158, 0.5994, 0.0158, 0.5994, 0.01898, 0.375, 0.01898, 0.375, 0.01898, 0.5994, 0.01898, 0.5994, 0.02226, 0.375, 0.02226, 0.375, 0.02226, 0.5994, 0.02226, 0.5994, 0.0256, 0.375, 0.0256, 0.625, 0.2756, 0.375, 0.2756, 0.375, 0.2723, 0.625, 0.2723, 0.625, 0.2723, 0.375, 0.2723, 0.375, 0.269, 0.625, 0.269, 0.625, 0.269, 0.375, 0.269, 0.375, 0.2658, 0.625, 0.2658, 0.625, 0.2658, 0.375, 0.2658, 0.375, 0.2628, 0.625, 0.2628, 0.625, 0.2628, 0.375, 0.2628, 0.375, 0.26, 0.625, 0.26, 0.625, 0.26, 0.375, 0.26, 0.375, 0.25, 0.625, 0.25, 0.625, 0.25, 0.375, 0.25, 0.375, 0.24, 0.625, 0.24, 0.625, 0.24, 0.375, 0.24, 0.375, 0.2372, 0.625, 0.2372, 0.625, 0.2372, 0.375, 0.2372, 0.375, 0.2342, 0.625, 0.2342, 0.625, 0.2342, 0.375, 0.2342, 0.375, 0.231, 0.625, 0.231, 0.625, 0.231, 0.375, 0.231, 0.375, 0.2277, 0.625, 0.2277, 0.625, 0.2277, 0.375, 0.2277, 0.375, 0.2244, 0.625, 0.2244, 0.625, 0.7244, 0.8494, 0.7244, 0.8494, 0.7277, 0.625, 0.7277, 0.625, 0.7277, 0.8494, 0.7277, 0.8494, 0.731, 0.625, 0.731, 0.625, 0.731, 0.8494, 0.731, 0.8494, 0.7342, 0.625, 0.7342, 0.625, 0.7342, 0.8494, 0.7342, 0.8494, 0.7372, 0.625, 0.7372, 0.625, 0.7372, 0.8494, 0.7372, 0.8494, 0.74, 0.625, 0.74, 0.625, 0.74, 0.8494, 0.74, 0.8494, 0.75, 0.625, 0.75, 0.625, 0.75, 0.625, 0.9744, 0.615, 0.9744, 0.615, 0.75, 0.615, 0.75, 0.615, 0.9744, 0.6122, 0.9744, 0.6122, 0.75, 0.6122, 0.75, 0.6122, 0.9744, 0.6092, 0.9744, 0.6092, 0.75, 0.6092, 0.75, 0.6092, 0.9744, 0.606, 0.9744, 0.606, 0.75, 0.606, 0.75, 0.606, 0.9744, 0.6027, 0.9744, 0.6027, 0.75, 0.6027, 0.75, 0.6027, 0.9744, 0.5994, 0.9744, 0.5994, 0.75, 0.8527, 0.6146, 0.8527, 0.6146, 0.8494, 0.6146, 0.8494, 0.6146, 0.856, 0.6146, 0.856, 0.6146, 0.8527, 0.6146, 0.8527, 0.6146, 0.8592, 0.6146, 0.8592, 0.6146, 0.856, 0.6146, 0.856, 0.6146, 0.8622, 0.6146, 0.8622, 0.6146, 0.8592, 0.6146, 0.8592, 0.6146, 0.865, 0.6146, 0.865, 0.6146, 0.8622, 0.6146, 0.8622, 0.6146, 0.625, 0.1454, 0.625, 0.1454, 0.625, 0.1354, 0.625, 0.1354, 0.625, 0.1482, 0.625, 0.1482, 0.625, 0.1454, 0.625, 0.1454, 0.625, 0.1512, 0.625, 0.1512, 0.625, 0.1482, 0.625, 0.1482, 0.625, 0.1543, 0.625, 0.1543, 0.625, 0.1512, 0.625, 0.1512, 0.606, 0.0256, 0.606, 0.05897, 0.6027, 0.06105, 0.6027, 0.0256, 0.625, 0.1576, 0.625, 0.1576, 0.625, 0.1543, 0.625, 0.1543, 0.625, 0.161, 0.625, 0.161, 0.625, 0.1576, 0.625, 0.1576, 0.8494, 0.589, 0.8494, 0.5256, 0.8527, 0.5256, 0.8527, 0.589, 0.8527, 0.589, 0.8527, 0.5256, 0.856, 0.5256, 0.856, 0.589, 0.856, 0.589, 0.856, 0.5256, 0.8592, 0.5256, 0.8592, 0.589, 0.8592, 0.589, 0.8592, 0.5256, 0.8622, 0.5256, 0.8622, 0.589, 0.8622, 0.589, 0.8622, 0.5256, 0.865, 0.5256, 0.865, 0.589, 0.865, 0.589, 0.865, 0.5256, 0.875, 0.5256, 0.875, 0.589, 0.625, 0.161, 0.625, 0.2244, 0.625, 0.2244, 0.625, 0.161, 0.625, 0.161, 0.625, 0.2244, 0.625, 0.2244, 0.625, 0.161, 0.625, 0.161, 0.625, 0.2244, 0.625, 0.2244, 0.625, 0.161, 0.625, 0.161, 0.625, 0.2244, 0.625, 0.2244, 0.625, 0.161, 0.625, 0.161, 0.625, 0.2244, 0.625, 0.2244, 0.625, 0.161, 0.625, 0.161, 0.625, 0.2244, 0.625, 0.2244, 0.625, 0.161, 0.8494, 0.5256, 0.625, 0.5256, 0.625, 0.5223, 0.8494, 0.5223, 0.8494, 0.5223, 0.625, 0.5223, 0.625, 0.519, 0.8494, 0.519, 0.8494, 0.519, 0.625, 0.519, 0.625, 0.5158, 0.8494, 0.5158, 0.8494, 0.5158, 0.625, 0.5158, 0.625, 0.5128, 0.8494, 0.5128, 0.8494, 0.5128, 0.625, 0.5128, 0.625, 0.51, 0.8494, 0.51, 0.8494, 0.51, 0.625, 0.51, 0.625, 0.5, 0.8494, 0.5, 0.625, 0.2756, 0.625, 0.5, 0.625, 0.5, 0.625, 0.2756, 0.625, 0.2756, 0.625, 0.5, 0.625, 0.5, 0.625, 0.2756, 0.625, 0.2756, 0.625, 0.5, 0.625, 0.5, 0.625, 0.2756, 0.625, 0.2756, 0.625, 0.5, 0.625, 0.5, 0.625, 0.2756, 0.625, 0.2756, 0.625, 0.5, 0.625, 0.5, 0.625, 0.2756, 0.625, 0.2756, 0.625, 0.5, 0.625, 0.5, 0.625, 0.2756, 0.8494, 0.6146, 0.625, 0.6146, 0.625, 0.6146, 0.8494, 0.6146, 0.8494, 0.6146, 0.625, 0.6146, 0.625, 0.6143, 0.8494, 0.6146, 0.8494, 0.6146, 0.625, 0.6143, 0.625, 0.614, 0.8494, 0.6146, 0.8494, 0.6146, 0.625, 0.614, 0.625, 0.6135, 0.8494, 0.6146, 0.8494, 0.6146, 0.625, 0.6135, 0.625, 0.6129, 0.8494, 0.6146, 0.8494, 0.6146, 0.625, 0.6129, 0.625, 0.6121, 0.8494, 0.6146, 0.8494, 0.6146, 0.625, 0.6121, 0.625, 0.6046, 0.8494, 0.6046, 0.8494, 0.6046, 0.625, 0.6046, 0.625, 0.6018, 0.8494, 0.6018, 0.8494, 0.6018, 0.625, 0.6018, 0.625, 0.5988, 0.8494, 0.5988, 0.8494, 0.5988, 0.625, 0.5988, 0.625, 0.5957, 0.8494, 0.5957, 0.8494, 0.5957, 0.625, 0.5957, 0.625, 0.5924, 0.8494, 0.5924, 0.8494, 0.5924, 0.625, 0.5924, 0.625, 0.589, 0.8494, 0.589, 0.625, 0.2244, 0.625, 0.2244, 0.625, 0.2277, 0.625, 0.2277, 0.625, 0.2277, 0.625, 0.2277, 0.625, 0.231, 0.625, 0.231, 0.625, 0.231, 0.625, 0.231, 0.625, 0.2342, 0.625, 0.2342, 0.625, 0.2342, 0.625, 0.2342, 0.625, 0.2372, 0.625, 0.2372, 0.625, 0.2372, 0.625, 0.2372, 0.625, 0.24, 0.625, 0.24, 0.625, 0.24, 0.625, 0.24, 0.625, 0.25, 0.625, 0.25, 0.625, 0.25, 0.625, 0.25, 0.625, 0.26, 0.625, 0.26, 0.625, 0.26, 0.625, 0.26, 0.625, 0.2628, 0.625, 0.2628, 0.625, 0.2628, 0.625, 0.2628, 0.625, 0.2658, 0.625, 0.2658, 0.625, 0.2658, 0.625, 0.2658, 0.625, 0.269, 0.625, 0.269, 0.625, 0.269, 0.625, 0.269, 0.625, 0.2723, 0.625, 0.2723, 0.625, 0.2723, 0.625, 0.2723, 0.625, 0.2756, 0.625, 0.2756, 0.625, 0.2244, 0.625, 0.1984, 0.625, 0.161, 0.625, 0.161, 0.625, 0.2244, 0.6092, 0.0256, 0.6092, 0.05692, 0.606, 0.05897, 0.606, 0.0256, 0.6122, 0.0256, 0.6122, 0.05479, 0.6092, 0.05692, 0.6092, 0.0256, 0.615, 0.0256, 0.615, 0.0526, 0.6122, 0.05479, 0.6122, 0.0256, 0.625, 0.0256, 0.625, 0.04886, 0.615, 0.0526, 0.615, 0.0256, 0.865, 0.7244, 0.865, 0.7016, 0.875, 0.7011, 0.875, 0.7244, 0.875, 0.6146, 0.875, 0.6146, 0.865, 0.6146, 0.865, 0.6146, 0.8622, 0.7244, 0.8622, 0.7034, 0.865, 0.7016, 0.865, 0.7244, 0.8592, 0.7244, 0.8592, 0.7049, 0.8622, 0.7034, 0.8622, 0.7244, 0.856, 0.7244, 0.856, 0.7059, 0.8592, 0.7049, 0.8592, 0.7244, 0.375, 0.0256, 0.5994, 0.0256, 0.5994, 0.06403, 0.5215, 0.1521, 0.375, 0.1354, 0.6027, 0.0256, 0.6027, 0.06105, 0.5994, 0.06403, 0.5994, 0.0256, 0.9688, 0.7739, 0.9688, 1.0, 1.0, 1.0, 1.0, 0.7739, 0.9375, 0.7739, 0.9375, 1.0, 0.9688, 1.0, 0.9688, 0.7739, 0.9062, 0.7739, 0.9062, 1.0, 0.9375, 1.0, 0.9375, 0.7739, 0.875, 0.7739, 0.875, 1.0, 0.9062, 1.0, 0.9062, 0.7739, 0.8438, 0.7739, 0.8438, 1.0, 0.875, 1.0, 0.875, 0.7739, 0.8125, 0.7739, 0.8125, 1.0, 0.8438, 1.0, 0.8438, 0.7739, 0.7812, 0.7739, 0.7812, 1.0, 0.8125, 1.0, 0.8125, 0.7739, 0.75, 0.7739, 0.75, 1.0, 0.7812, 1.0, 0.7812, 0.7739, 0.7188, 0.7739, 0.7188, 1.0, 0.75, 1.0, 0.75, 0.7739, 0.6875, 0.7739, 0.6875, 1.0, 0.7188, 1.0, 0.7188, 0.7739, 0.6562, 0.7739, 0.6562, 1.0, 0.6875, 1.0, 0.6875, 0.7739, 0.625, 1.0, 0.6562, 1.0, 0.6562, 0.7739, 0.6391, 0.7739, 0.625, 0.7739, 0.5938, 0.7739, 0.5938, 1.0, 0.625, 1.0, 0.625, 0.7739, 0.5625, 0.7739, 0.5625, 1.0, 0.5938, 1.0, 0.5938, 0.7739, 0.5312, 0.7739, 0.5312, 1.0, 0.5625, 1.0, 0.5625, 0.7739, 0.5, 0.7739, 0.5, 1.0, 0.5312, 1.0, 0.5312, 0.7739, 0.4688, 0.7739, 0.4688, 1.0, 0.5, 1.0, 0.5, 0.7739, 0.4375, 0.7739, 0.4375, 1.0, 0.4688, 1.0, 0.4688, 0.7739, 0.4062, 0.7739, 0.4062, 1.0, 0.4375, 1.0, 0.4375, 0.7739, 0.375, 0.7739, 0.375, 1.0, 0.4062, 1.0, 0.4062, 0.7739, 0.3438, 0.7739, 0.3438, 1.0, 0.375, 1.0, 0.375, 0.7739, 0.3125, 0.7739, 0.3125, 1.0, 0.3438, 1.0, 0.3438, 0.7739, 0.2812, 0.7739, 0.2812, 1.0, 0.3125, 1.0, 0.3125, 0.7739, 0.25, 0.7739, 0.25, 1.0, 0.2812, 1.0, 0.2812, 0.7739, 0.2188, 0.7739, 0.2188, 1.0, 0.25, 1.0, 0.25, 0.7739, 0.1875, 0.7739, 0.1875, 1.0, 0.2188, 1.0, 0.2188, 0.7739, 0.1562, 0.7739, 0.1562, 1.0, 0.1875, 1.0, 0.1875, 0.7739, 0.125, 0.7739, 0.125, 1.0, 0.1562, 1.0, 0.1562, 0.7739, 0.09375, 0.7739, 0.09375, 1.0, 0.125, 1.0, 0.125, 0.7739, 0.0625, 0.7739, 0.0625, 1.0, 0.09375, 1.0, 0.09375, 0.7739, 0.2032, 0.4854, 0.25, 0.49, 0.2968, 0.4854, 0.3418, 0.4717, 0.3833, 0.4496, 0.4197, 0.4197, 0.4496, 0.3833, 0.4717, 0.3418, 0.4854, 0.2968, 0.49, 0.25, 0.4854, 0.2032, 0.4717, 0.1582, 0.4496, 0.1167, 0.4197, 0.08029, 0.3833, 0.05045, 0.3418, 0.02827, 0.2968, 0.01461, 0.25, 0.01, 0.2032, 0.01461, 0.1582, 0.02827, 0.1167, 0.05045, 0.08029, 0.08029, 0.05045, 0.1167, 0.02827, 0.1582, 0.01461, 0.2032, 0.01, 0.25, 0.01461, 0.2968, 0.02827, 0.3418, 0.05045, 0.3833, 0.08029, 0.4197, 0.1167, 0.4496, 0.1582, 0.4717, 0.03125, 0.7739, 0.03125, 1.0, 0.0625, 1.0, 0.0625, 0.7739, 0.0, 0.7739, 0.0, 1.0, 0.03125, 1.0, 0.03125, 0.7739, 0.9688, 0.7739, 0.9688, 1.0, 1.0, 1.0, 1.0, 0.7739, 0.9375, 0.7739, 0.9375, 1.0, 0.9688, 1.0, 0.9688, 0.7739, 0.9062, 0.7739, 0.9062, 1.0, 0.9375, 1.0, 0.9375, 0.7739, 0.875, 0.7739, 0.875, 1.0, 0.9062, 1.0, 0.9062, 0.7739, 0.8438, 0.7739, 0.8438, 1.0, 0.875, 1.0, 0.875, 0.7739, 0.8125, 0.7739, 0.8125, 1.0, 0.8438, 1.0, 0.8438, 0.7739, 0.7812, 0.7739, 0.7812, 1.0, 0.8125, 1.0, 0.8125, 0.7739, 0.75, 0.7739, 0.75, 1.0, 0.7812, 1.0, 0.7812, 0.7739, 0.7188, 0.7739, 0.7188, 1.0, 0.75, 1.0, 0.75, 0.7739, 0.6875, 0.7739, 0.6875, 1.0, 0.7188, 1.0, 0.7188, 0.7739, 0.6562, 0.7739, 0.6562, 1.0, 0.6875, 1.0, 0.6875, 0.7739, 0.625, 0.7739, 0.625, 1.0, 0.6562, 1.0, 0.6562, 0.7739, 0.5938, 0.7739, 0.5938, 1.0, 0.625, 1.0, 0.625, 0.7739, 0.5625, 0.7739, 0.5625, 1.0, 0.5938, 1.0, 0.5938, 0.7739, 0.5312, 0.7739, 0.5312, 1.0, 0.5625, 1.0, 0.5625, 0.7739, 0.5, 0.7739, 0.5, 1.0, 0.5312, 1.0, 0.5312, 0.7739, 0.4688, 0.7739, 0.4688, 1.0, 0.5, 1.0, 0.5, 0.7739, 0.4375, 0.7739, 0.4375, 1.0, 0.4688, 1.0, 0.4688, 0.7739, 0.4062, 0.7739, 0.4062, 1.0, 0.4375, 1.0, 0.4375, 0.7739, 0.375, 0.7739, 0.375, 1.0, 0.4062, 1.0, 0.4062, 0.7739, 0.3438, 0.7739, 0.3438, 1.0, 0.375, 1.0, 0.375, 0.7739, 0.3579, 0.7739, 0.3125, 0.7739, 0.3125, 1.0, 0.3438, 1.0, 0.3438, 0.7739, 0.2812, 0.7739, 0.2812, 1.0, 0.3125, 1.0, 0.3125, 0.7739, 0.25, 0.7739, 0.25, 1.0, 0.2812, 1.0, 0.2812, 0.7739, 0.2188, 0.7739, 0.2188, 1.0, 0.25, 1.0, 0.25, 0.7739, 0.1875, 0.7739, 0.1875, 1.0, 0.2188, 1.0, 0.2188, 0.7739, 0.1562, 0.7739, 0.1562, 1.0, 0.1875, 1.0, 0.1875, 0.7739, 0.125, 0.7739, 0.125, 1.0, 0.1562, 1.0, 0.1562, 0.7739, 0.09375, 0.7739, 0.09375, 1.0, 0.125, 1.0, 0.125, 0.7739, 0.0625, 0.7739, 0.0625, 1.0, 0.09375, 1.0, 0.09375, 0.7739, 0.25, 0.49, 0.2968, 0.4854, 0.3418, 0.4717, 0.3833, 0.4496, 0.4197, 0.4197, 0.4496, 0.3833, 0.4717, 0.3418, 0.4854, 0.2968, 0.49, 0.25, 0.4854, 0.2032, 0.4717, 0.1582, 0.4496, 0.1167, 0.4197, 0.08029, 0.3833, 0.05045, 0.3418, 0.02827, 0.2968, 0.01461, 0.25, 0.01, 0.2032, 0.01461, 0.1582, 0.02827, 0.1167, 0.05045, 0.08029, 0.08029, 0.05045, 0.1167, 0.02827, 0.1582, 0.01461, 0.2032, 0.01, 0.25, 0.01461, 0.2968, 0.02827, 0.3418, 0.05045, 0.3833, 0.08029, 0.4197, 0.1167, 0.4496, 0.1582, 0.4717, 0.2032, 0.4854, 0.03125, 0.7739, 0.03125, 1.0, 0.0625, 1.0, 0.0625, 0.7739, 0.0, 0.7739, 0.0, 1.0, 0.03125, 1.0, 0.03125, 0.7739, 0.625, 0.6146, 0.625, 0.6146, 0.625, 0.6146, 0.625, 0.6146, 0.625, 0.6146, 0.625, 0.6146, 0.625, 0.6146, 0.625, 0.6146, 0.625, 0.6146, 0.625, 0.6146, 0.625, 0.6146, 0.625, 0.6146, 0.625, 0.6146, 0.5462, 0.6146, 0.625, 0.5694, 0.5994, 0.06403, 0.6001, 0.07667, 0.6023, 0.08905, 0.6059, 0.101, 0.6109, 0.1122, 0.6171, 0.1226, 0.5994, 0.1326, 0.5994, 0.1409, 0.5994, 0.148, 0.5994, 0.1536, 0.5994, 0.1577, 0.5994, 0.1601, 0.5994, 0.161, 0.5994, 0.161, 0.5215, 0.1521, 0.625, 0.1454, 0.625, 0.1482, 0.625, 0.1481, 0.625, 0.1453, 0.625, 0.1453, 0.625, 0.1481, 0.625, 0.148, 0.625, 0.1452, 0.625, 0.1452, 0.625, 0.148, 0.625, 0.1478, 0.625, 0.145, 0.625, 0.145, 0.625, 0.1478, 0.625, 0.1475, 0.625, 0.1447, 0.625, 0.1447, 0.625, 0.1475, 0.625, 0.1471, 0.625, 0.1443, 0.625, 0.1443, 0.625, 0.1471, 0.625, 0.1456, 0.625, 0.1454, 0.615, 0.1454, 0.6147, 0.1456, 0.613, 0.1119, 0.6158, 0.1093, 0.6158, 0.1093, 0.613, 0.1119, 0.6127, 0.1016, 0.6155, 0.09914, 0.6155, 0.09914, 0.6127, 0.1016, 0.6125, 0.0906, 0.6153, 0.08818, 0.6153, 0.08818, 0.6125, 0.0906, 0.6123, 0.07899, 0.6151, 0.07664, 0.6151, 0.07664, 0.6123, 0.07899, 0.6122, 0.06699, 0.615, 0.06472, 0.615, 0.06472, 0.6122, 0.06699, 0.6122, 0.05479, 0.615, 0.0526, 0.625, 0.1512, 0.625, 0.1543, 0.625, 0.1542, 0.625, 0.151, 0.625, 0.151, 0.625, 0.1542, 0.625, 0.1538, 0.625, 0.1506, 0.625, 0.1506, 0.625, 0.1538, 0.625, 0.153, 0.625, 0.1499, 0.625, 0.1499, 0.625, 0.153, 0.625, 0.152, 0.625, 0.1489, 0.625, 0.1489, 0.625, 0.152, 0.625, 0.1508, 0.625, 0.1477, 0.625, 0.1477, 0.625, 0.1508, 0.625, 0.1512, 0.625, 0.1512, 0.6092, 0.1512, 0.6092, 0.1512, 0.6089, 0.1179, 0.612, 0.1151, 0.612, 0.1151, 0.6089, 0.1179, 0.6079, 0.1072, 0.611, 0.1045, 0.611, 0.1045, 0.6079, 0.1072, 0.6071, 0.09572, 0.6102, 0.09323, 0.6102, 0.09323, 0.6071, 0.09572, 0.6065, 0.08375, 0.6097, 0.0814, 0.6097, 0.0814, 0.6065, 0.08375, 0.6061, 0.07144, 0.6093, 0.06924, 0.6093, 0.06924, 0.6061, 0.07144, 0.606, 0.05897, 0.6092, 0.05692, 0.625, 0.1543, 0.625, 0.1576, 0.625, 0.1573, 0.625, 0.1541, 0.625, 0.1541, 0.625, 0.1573, 0.625, 0.1565, 0.625, 0.1532, 0.625, 0.1532, 0.625, 0.1565, 0.625, 0.155, 0.625, 0.1518, 0.625, 0.1518, 0.625, 0.155, 0.625, 0.153, 0.625, 0.1498, 0.625, 0.1498, 0.625, 0.153, 0.625, 0.1505, 0.625, 0.1474, 0.625, 0.1474, 0.625, 0.1505, 0.625, 0.1543, 0.625, 0.1543, 0.606, 0.1543, 0.606, 0.1543, 0.6091, 0.1218, 0.6123, 0.1188, 0.6123, 0.1188, 0.6091, 0.1218, 0.6069, 0.1104, 0.6101, 0.1077, 0.6101, 0.1077, 0.6069, 0.1104, 0.6051, 0.09855, 0.6084, 0.09598, 0.6084, 0.09598, 0.6051, 0.09855, 0.6038, 0.08625, 0.6071, 0.08384, 0.6071, 0.08384, 0.6038, 0.08625, 0.603, 0.0737, 0.6063, 0.07146, 0.6063, 0.07146, 0.603, 0.0737, 0.6027, 0.06105, 0.606, 0.05897, 0.625, 0.1482, 0.625, 0.1512, 0.625, 0.1511, 0.625, 0.1481, 0.625, 0.1481, 0.625, 0.1511, 0.625, 0.1509, 0.625, 0.1479, 0.625, 0.1479, 0.625, 0.1509, 0.625, 0.1505, 0.625, 0.1475, 0.625, 0.1475, 0.625, 0.1505, 0.625, 0.1499, 0.625, 0.147, 0.625, 0.147, 0.625, 0.1499, 0.625, 0.1493, 0.625, 0.1463, 0.625, 0.1463, 0.625, 0.1493, 0.625, 0.1482, 0.625, 0.1482, 0.6122, 0.1482, 0.6122, 0.1482, 0.6107, 0.1148, 0.6136, 0.1121, 0.6136, 0.1121, 0.6107, 0.1148, 0.6101, 0.1043, 0.6131, 0.1017, 0.6131, 0.1017, 0.6101, 0.1043, 0.6097, 0.09312, 0.6127, 0.09065, 0.6127, 0.09065, 0.6097, 0.09312, 0.6094, 0.08137, 0.6124, 0.079, 0.6124, 0.079, 0.6094, 0.08137, 0.6093, 0.06924, 0.6123, 0.06699, 0.6123, 0.06699, 0.6093, 0.06924, 0.6092, 0.05692, 0.6122, 0.05479, 0.8494, 0.6146, 0.8527, 0.6146, 0.8527, 0.6146, 0.8494, 0.6146, 0.8494, 0.6146, 0.8527, 0.6146, 0.8527, 0.6146, 0.8494, 0.6146, 0.8494, 0.6146, 0.8527, 0.6146, 0.8527, 0.6146, 0.8494, 0.6146, 0.8494, 0.6146, 0.8527, 0.6146, 0.8527, 0.6146, 0.8494, 0.6146, 0.8494, 0.6146, 0.8527, 0.6146, 0.8527, 0.6146, 0.8494, 0.6146, 0.8494, 0.6146, 0.8527, 0.6146, 0.8527, 0.6145, 0.8494, 0.6146, 0.8494, 0.6146, 0.8527, 0.6145, 0.8527, 0.6505, 0.8494, 0.6507, 0.8494, 0.6507, 0.8527, 0.6505, 0.8527, 0.6605, 0.8494, 0.6607, 0.8494, 0.6607, 0.8527, 0.6605, 0.8527, 0.6713, 0.8494, 0.6715, 0.8494, 0.6715, 0.8527, 0.6713, 0.8527, 0.6827, 0.8494, 0.6829, 0.8494, 0.6829, 0.8527, 0.6827, 0.8527, 0.6946, 0.8494, 0.6947, 0.8494, 0.6947, 0.8527, 0.6946, 0.8527, 0.7066, 0.8494, 0.7067, 0.5994, 0.06403, 0.6027, 0.06105, 0.6034, 0.07374, 0.6, 0.07678, 0.6, 0.07678, 0.6034, 0.07374, 0.6052, 0.08648, 0.6019, 0.08959, 0.6019, 0.08959, 0.6052, 0.08648, 0.6082, 0.09918, 0.6049, 0.1024, 0.6049, 0.1024, 0.6082, 0.09918, 0.6123, 0.1117, 0.609, 0.115, 0.609, 0.115, 0.6123, 0.1117, 0.6176, 0.1239, 0.6143, 0.1273, 0.6143, 0.1273, 0.6176, 0.1239, 0.6027, 0.1576, 0.6027, 0.1576, 0.625, 0.1576, 0.625, 0.1576, 0.625, 0.1448, 0.625, 0.148, 0.625, 0.148, 0.625, 0.1448, 0.625, 0.1493, 0.625, 0.1525, 0.625, 0.1525, 0.625, 0.1493, 0.625, 0.1529, 0.625, 0.1562, 0.625, 0.1562, 0.625, 0.1529, 0.625, 0.1555, 0.625, 0.1588, 0.625, 0.1588, 0.625, 0.1555, 0.625, 0.1571, 0.625, 0.1604, 0.625, 0.1604, 0.625, 0.1571, 0.625, 0.1576, 0.625, 0.161, 0.8527, 0.6146, 0.856, 0.6146, 0.856, 0.6146, 0.8527, 0.6146, 0.8527, 0.6146, 0.856, 0.6146, 0.856, 0.6146, 0.8527, 0.6146, 0.8527, 0.6146, 0.856, 0.6146, 0.856, 0.6146, 0.8527, 0.6146, 0.8527, 0.6146, 0.856, 0.6146, 0.8559, 0.6146, 0.8527, 0.6146, 0.8527, 0.6146, 0.8559, 0.6146, 0.8559, 0.6146, 0.8527, 0.6146, 0.8527, 0.6146, 0.8559, 0.6146, 0.8559, 0.6142, 0.8527, 0.6145, 0.8527, 0.6145, 0.8559, 0.6142, 0.8559, 0.6498, 0.8527, 0.6505, 0.8527, 0.6505, 0.8559, 0.6498, 0.856, 0.6599, 0.8527, 0.6605, 0.8527, 0.6605, 0.856, 0.6599, 0.856, 0.6707, 0.8527, 0.6713, 0.8527, 0.6713, 0.856, 0.6707, 0.856, 0.6821, 0.8527, 0.6827, 0.8527, 0.6827, 0.856, 0.6821, 0.856, 0.6939, 0.8527, 0.6946, 0.8527, 0.6946, 0.856, 0.6939, 0.856, 0.7059, 0.8527, 0.7066, 0.625, 0.6146, 0.8494, 0.6146, 0.8494, 0.6146, 0.625, 0.6146, 0.625, 0.6146, 0.8494, 0.6146, 0.8494, 0.6146, 0.625, 0.6146, 0.625, 0.6146, 0.8494, 0.6146, 0.8494, 0.6146, 0.625, 0.6146, 0.625, 0.6146, 0.8494, 0.6146, 0.8494, 0.6146, 0.625, 0.6146, 0.625, 0.6146, 0.8494, 0.6146, 0.8494, 0.6146, 0.625, 0.6146, 0.625, 0.6146, 0.8494, 0.6146, 0.8494, 0.6146, 0.625, 0.6146, 0.625, 0.6146, 0.8494, 0.6146, 0.8494, 0.6507, 0.625, 0.6506, 0.625, 0.6506, 0.8494, 0.6507, 0.8494, 0.6607, 0.625, 0.6607, 0.625, 0.6607, 0.8494, 0.6607, 0.8494, 0.6715, 0.625, 0.6714, 0.625, 0.6714, 0.8494, 0.6715, 0.8494, 0.6829, 0.625, 0.6828, 0.625, 0.6828, 0.8494, 0.6829, 0.8494, 0.6947, 0.625, 0.6947, 0.625, 0.6947, 0.8494, 0.6947, 0.8494, 0.7067, 0.625, 0.7067, 0.856, 0.6146, 0.8592, 0.6146, 0.8592, 0.6146, 0.856, 0.6146, 0.856, 0.6146, 0.8592, 0.6146, 0.8592, 0.6146, 0.856, 0.6146, 0.856, 0.6146, 0.8592, 0.6146, 0.8591, 0.6146, 0.856, 0.6146, 0.856, 0.6146, 0.8591, 0.6146, 0.8591, 0.6146, 0.8559, 0.6146, 0.8559, 0.6146, 0.8591, 0.6146, 0.859, 0.6146, 0.8559, 0.6146, 0.8559, 0.6146, 0.859, 0.6146, 0.8588, 0.6137, 0.8559, 0.6142, 0.8559, 0.6142, 0.8588, 0.6137, 0.8591, 0.6487, 0.8559, 0.6498, 0.8559, 0.6498, 0.8591, 0.6487, 0.8591, 0.6588, 0.856, 0.6599, 0.856, 0.6599, 0.8591, 0.6588, 0.8591, 0.6696, 0.856, 0.6707, 0.856, 0.6707, 0.8591, 0.6696, 0.8592, 0.681, 0.856, 0.6821, 0.856, 0.6821, 0.8592, 0.681, 0.8592, 0.6928, 0.856, 0.6939, 0.856, 0.6939, 0.8592, 0.6928, 0.8592, 0.7049, 0.856, 0.7059, 0.625, 0.1354, 0.625, 0.1454, 0.625, 0.1453, 0.625, 0.1353, 0.625, 0.1353, 0.625, 0.1453, 0.625, 0.145, 0.625, 0.1349, 0.625, 0.1349, 0.625, 0.145, 0.625, 0.1444, 0.625, 0.1344, 0.625, 0.1344, 0.625, 0.1444, 0.625, 0.1437, 0.625, 0.1337, 0.625, 0.1337, 0.625, 0.1437, 0.625, 0.1428, 0.625, 0.1328, 0.625, 0.1328, 0.625, 0.1428, 0.625, 0.1393, 0.625, 0.1354, 0.625, 0.1354, 0.6211, 0.1393, 0.6169, 0.1082, 0.6269, 0.1007, 0.6269, 0.1007, 0.6169, 0.1082, 0.6162, 0.0985, 0.6262, 0.09165, 0.6262, 0.09165, 0.6162, 0.0985, 0.6157, 0.08787, 0.6257, 0.08174, 0.6257, 0.08174, 0.6157, 0.08787, 0.6153, 0.07653, 0.6253, 0.07117, 0.6253, 0.07117, 0.6153, 0.07653, 0.6151, 0.0647, 0.6251, 0.06014, 0.6251, 0.06014, 0.6151, 0.0647, 0.615, 0.0526, 0.625, 0.04886, 0.8592, 0.6146, 0.8622, 0.6146, 0.8622, 0.6146, 0.8592, 0.6146, 0.8592, 0.6146, 0.8622, 0.6146, 0.8622, 0.6146, 0.8592, 0.6146, 0.8592, 0.6146, 0.8622, 0.6146, 0.8621, 0.6146, 0.8591, 0.6146, 0.8591, 0.6146, 0.8621, 0.6146, 0.862, 0.6146, 0.859, 0.6146, 0.859, 0.6146, 0.862, 0.6146, 0.862, 0.6146, 0.859, 0.6146, 0.859, 0.6146, 0.862, 0.6146, 0.8616, 0.6146, 0.8592, 0.6146, 0.8592, 0.6127, 0.8616, 0.6115, 0.862, 0.6472, 0.859, 0.6487, 0.859, 0.6487, 0.862, 0.6472, 0.8621, 0.6573, 0.8591, 0.6588, 0.8591, 0.6588, 0.8621, 0.6573, 0.8621, 0.6681, 0.8591, 0.6696, 0.8591, 0.6696, 0.8621, 0.6681, 0.8622, 0.6795, 0.8592, 0.681, 0.8592, 0.681, 0.8622, 0.6795, 0.8622, 0.6913, 0.8592, 0.6928, 0.8592, 0.6928, 0.8622, 0.6913, 0.8622, 0.7034, 0.8592, 0.7049, 0.865, 0.6146, 0.875, 0.6146, 0.8749, 0.6146, 0.8649, 0.6146, 0.8649, 0.6146, 0.8749, 0.6146, 0.8747, 0.6146, 0.8647, 0.6146, 0.8647, 0.6146, 0.8747, 0.6146, 0.8744, 0.6146, 0.8643, 0.6146, 0.8643, 0.6146, 0.8744, 0.6146, 0.8739, 0.6146, 0.8639, 0.6146, 0.8639, 0.6146, 0.8739, 0.6146, 0.8733, 0.6146, 0.8633, 0.6146, 0.8633, 0.6146, 0.8733, 0.6146, 0.8708, 0.6146, 0.865, 0.6146, 0.865, 0.6093, 0.8708, 0.6124, 0.8737, 0.6477, 0.8637, 0.6447, 0.8637, 0.6447, 0.8737, 0.6477, 0.8742, 0.6575, 0.8641, 0.655, 0.8641, 0.655, 0.8742, 0.6575, 0.8745, 0.6678, 0.8645, 0.6661, 0.8645, 0.6661, 0.8745, 0.6678, 0.8748, 0.6787, 0.8648, 0.6776, 0.8648, 0.6776, 0.8748, 0.6787, 0.8749, 0.6898, 0.8649, 0.6895, 0.8649, 0.6895, 0.8749, 0.6898, 0.875, 0.7011, 0.865, 0.7016, 0.8622, 0.6146, 0.865, 0.6146, 0.865, 0.6146, 0.8622, 0.6146, 0.8622, 0.6146, 0.865, 0.6146, 0.8649, 0.6146, 0.8621, 0.6146, 0.8621, 0.6146, 0.8649, 0.6146, 0.8649, 0.6146, 0.8621, 0.6146, 0.8621, 0.6146, 0.8649, 0.6146, 0.8648, 0.6146, 0.862, 0.6146, 0.862, 0.6146, 0.8648, 0.6146, 0.8646, 0.6146, 0.8619, 0.6146, 0.8619, 0.6146, 0.8646, 0.6146, 0.8642, 0.6146, 0.8622, 0.6146, 0.8622, 0.6112, 0.8642, 0.6099, 0.8647, 0.6454, 0.862, 0.6472, 0.862, 0.6472, 0.8647, 0.6454, 0.8648, 0.6554, 0.862, 0.6573, 0.862, 0.6573, 0.8648, 0.6554, 0.8649, 0.6663, 0.8621, 0.6681, 0.8621, 0.6681, 0.8649, 0.6663, 0.8649, 0.6777, 0.8622, 0.6795, 0.8622, 0.6795, 0.8649, 0.6777, 0.865, 0.6895, 0.8622, 0.6913, 0.8622, 0.6913, 0.865, 0.6895, 0.865, 0.7016, 0.8622, 0.7034, 0.625, 0.519, 0.625, 0.5223, 0.625, 0.5256, 0.625, 0.589, 0.625, 0.5924, 0.625, 0.5957, 0.625, 0.5988, 0.625, 0.6018, 0.625, 0.6046, 0.625, 0.6121, 0.625, 0.6129, 0.625, 0.6135, 0.625, 0.614, 0.625, 0.6143, 0.625, 0.6146, 0.625, 0.6146, 0.625, 0.6146, 0.625, 0.5694, 0.625, 0.5, 0.625, 0.5, 0.625, 0.5002, 0.625, 0.5009, 0.625, 0.5019, 0.625, 0.5034, 0.625, 0.5053, 0.625, 0.5075, 0.625, 0.51, 0.625, 0.5128, 0.625, 0.5158])
me_cube_001.materials.append(None)
me_cube_001.update()

# ---- objects
ob_cube = bpy.data.objects.new('Cube', me_cube_001)

# ---- transforms, parenting, visibility, modifiers, constraints
ob_cube.location = (0.0, 0.0, 0.07473)

# ---- collection membership
col_collection.objects.link(ob_cube)

# ---- scene / render settings (as saved in the file)
scene.frame_start = 1; scene.frame_end = 250; scene.frame_set(1)
scene.render.engine = 'BLENDER_EEVEE_NEXT'
scene.cycles.sampling_pattern = 'TABULATED_SOBOL'
scene.cycles.use_light_tree = False
scene.view_settings.view_transform = 'Filmic'
scene.unit_settings.scale_length = 0.1
bpy.context.view_layer.update()

# ---- added for rendering (the .blend has no active camera and no usable light): camera, sun
cam_auto = bpy.data.cameras.new('AutoCamera')
cam_auto.lens = 50.0
cam_auto.sensor_width = 36.0
cam_auto.clip_end = 1000.0
ob_auto_camera = bpy.data.objects.new('AutoCamera', cam_auto)
scene.collection.objects.link(ob_auto_camera)
ob_auto_camera.location = (1.00524, -0.433337, 0.97447)
ob_auto_camera.rotation_euler = (1.09748, -7.21219e-08, 0.694738)
scene.camera = ob_auto_camera
light_auto_sun = bpy.data.lights.new('AutoSun', 'SUN')
light_auto_sun.energy = 3.0
light_auto_sun.angle = 0.0523599
ob_auto_sun = bpy.data.objects.new('AutoSun', light_auto_sun)
scene.collection.objects.link(ob_auto_sun)
ob_auto_sun.rotation_euler = (0.872665, 0.174533, 0.523599)
bpy.context.view_layer.update()
